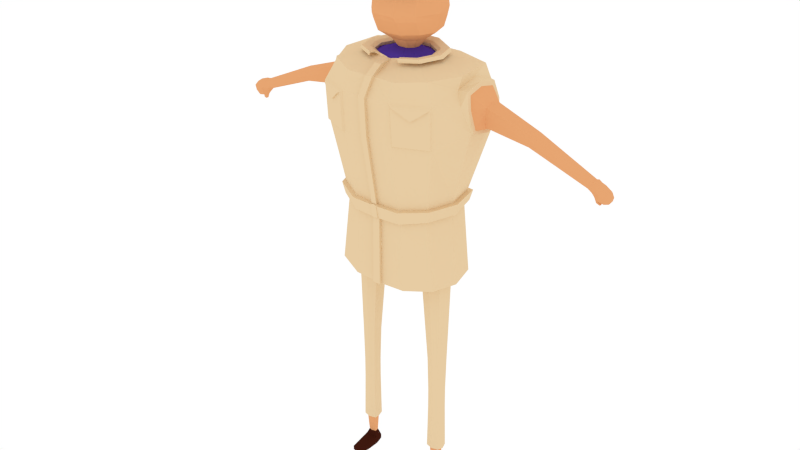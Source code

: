# Source: HumanAnimated.blend  (saved by Blender 2.76.0; exported with 4.5.12 LTS)
import bpy
from mathutils import Matrix  # noqa: F401  (used for matrix-valued properties, if any)

bpy.ops.wm.read_factory_settings(use_empty=True)
scene = bpy.context.scene
scene.name = 'Scene'

# ---- collections
col_collection_1 = bpy.data.collections.new('Collection 1'); scene.collection.children.link(col_collection_1)

# ---- materials (node trees are filled in below, after node groups)
mat_material = bpy.data.materials.new('Material')
mat_material.alpha_threshold = 0.0
mat_material.roughness = 0.5
mat_material_001 = bpy.data.materials.new('Material.001')
mat_material_001.alpha_threshold = 0.0
mat_material_001.roughness = 0.5
mat_material_002 = bpy.data.materials.new('Material.002')
mat_material_002.alpha_threshold = 0.0
mat_material_002.roughness = 0.5
mat_material_003 = bpy.data.materials.new('Material.003')
mat_material_003.alpha_threshold = 0.0
mat_material_003.roughness = 0.5
mat_material_004 = bpy.data.materials.new('Material.004')
mat_material_004.alpha_threshold = 0.0
mat_material_004.roughness = 0.5

# ---- material node trees
mat_material.use_nodes = True; mat_material.node_tree.nodes.clear()
_N = mat_material.node_tree.nodes; _L = mat_material.node_tree.links
n0 = _N.new('ShaderNodeOutputMaterial'); n0.name = 'Material Output'; n0.location = (300, 300)
n1 = _N.new('ShaderNodeBsdfDiffuse'); n1.name = 'Diffuse BSDF'; n1.location = (10, 300)
n1.inputs[0].default_value = (0.8, 0.3805, 0.1682, 1.0)
_L.new(n1.outputs[0], n0.inputs[0])
n0.is_active_output = True
mat_material_001.use_nodes = True; mat_material_001.node_tree.nodes.clear()
_N = mat_material_001.node_tree.nodes; _L = mat_material_001.node_tree.links
n0 = _N.new('ShaderNodeOutputMaterial'); n0.name = 'Material Output'; n0.location = (300, 300)
n1 = _N.new('ShaderNodeBsdfDiffuse'); n1.name = 'Diffuse BSDF'; n1.location = (10, 300)
n1.inputs[0].default_value = (0.7991, 0.6038, 0.3663, 1.0)
_L.new(n1.outputs[0], n0.inputs[0])
n0.is_active_output = True
mat_material_002.use_nodes = True; mat_material_002.node_tree.nodes.clear()
_N = mat_material_002.node_tree.nodes; _L = mat_material_002.node_tree.links
n0 = _N.new('ShaderNodeOutputMaterial'); n0.name = 'Material Output'; n0.location = (300, 300)
n1 = _N.new('ShaderNodeBsdfDiffuse'); n1.name = 'Diffuse BSDF'; n1.location = (10, 300)
n1.inputs[0].default_value = (0.04955, 0.01045, 0.005394, 1.0)
_L.new(n1.outputs[0], n0.inputs[0])
n0.is_active_output = True
mat_material_003.use_nodes = True; mat_material_003.node_tree.nodes.clear()
_N = mat_material_003.node_tree.nodes; _L = mat_material_003.node_tree.links
n0 = _N.new('ShaderNodeOutputMaterial'); n0.name = 'Material Output'; n0.location = (300, 300)
n1 = _N.new('ShaderNodeBsdfDiffuse'); n1.name = 'Diffuse BSDF'; n1.location = (10, 300)
n1.inputs[0].default_value = (0.2883, 0.1149, 0.03776, 1.0)
_L.new(n1.outputs[0], n0.inputs[0])
n0.is_active_output = True
mat_material_004.use_nodes = True; mat_material_004.node_tree.nodes.clear()
_N = mat_material_004.node_tree.nodes; _L = mat_material_004.node_tree.links
n0 = _N.new('ShaderNodeOutputMaterial'); n0.name = 'Material Output'; n0.location = (300, 300)
n1 = _N.new('ShaderNodeBsdfDiffuse'); n1.name = 'Diffuse BSDF'; n1.location = (10, 300)
n1.inputs[0].default_value = (0.08305, 0.04312, 0.3672, 1.0)
_L.new(n1.outputs[0], n0.inputs[0])
n0.is_active_output = True

# ---- world
world_world = bpy.data.worlds.new('World'); scene.world = world_world
world_world.color = (1.0, 1.0, 1.0)
world_world.use_sun_shadow = False
world_world.sun_shadow_jitter_overblur = 0.0
world_world.cycles.sampling_method = 'NONE'
world_world.cycles.sample_map_resolution = 256

# ---- meshes
me_cylinder_001 = bpy.data.meshes.new('Cylinder.001')
me_cylinder_001.from_pydata([(0.6536, -0.04643, -3.616), (0.5482, -0.4166, -3.611), (0.3438, -0.4982, -3.562), (0.2977, 0.3808, -3.562), (0.5482, 0.2489, -3.611), (0.1945, -0.218, -5.327), (0.2167, -0.1036, -5.323), (0.09653, -0.2616, -5.327), (0.1811, 0.006038, -5.323), (0.09471, 0.1115, -5.323), (0.2821, -0.3421, -5.564), (0.3575, -0.1103, -5.564), (0.1113, -0.4181, -5.565), (0.3458, -0.06473, -5.292), (0.1459, 0.1846, -5.286), (0.2881, 0.1129, -5.292), (0.2881, -0.2423, -5.292), (0.1421, -0.3005, -5.321), (0.2952, -0.3784, -5.673), (0.3798, -0.1106, -5.704), (0.1453, -0.4619, -5.669), (0.2966, -0.4132, -5.769), (0.3966, -0.1111, -5.767), (0.1553, -0.4739, -5.776), (0.2915, 0.1387, -5.767), (0.1281, 0.3, -5.768), (0.3671, -0.1112, -6.108), (0.2775, 0.1017, -6.108), (0.1255, 0.2402, -6.113), (0.2714, 0.08368, -6.149), (0.1318, 0.2108, -6.153), (0.9489, 0.04257, -4.659), (0.8868, -0.4563, -4.643), (0.8129, -0.4666, -5.082), (0.7747, 0.0502, -5.086), (0.3164, -0.6695, -4.558), (0.311, -0.6998, -5.049), (0.3164, 0.5538, -4.509), (0.311, 0.5844, -4.988), (0.7014, 0.3702, -4.502), (0.7152, 0.3917, -4.987), (0.736, -0.4704, -5.233), (0.7833, -0.005679, -5.221), (0.3181, -0.5897, -5.243), (0.6072, 0.3349, -5.211), (0.3181, 0.4931, -5.182), (0.3511, -0.06488, -5.306), (0.1389, 0.1998, -5.3), (0.2899, 0.1237, -5.306), (0.1349, -0.3152, -5.337), (0.2899, -0.2535, -5.306), (0.1502, 0.202, -5.565), (0.2912, 0.06468, -5.564), (0.1262, 0.2551, -6.027), (0.2815, 0.1122, -6.012), (0.3345, 0.1366, -6.001), (0.3294, 0.1233, -6.123), (0.1364, 0.2992, -6.129), (0.1372, 0.3181, -6.02), (0.7518, -0.03479, -2.791), (0.6482, -0.3984, -2.785), (0.3801, -0.4786, -2.738), (0.3349, 0.3849, -2.738), (0.6482, 0.2553, -2.785), (0.6244, -0.04546, -2.717), (0.5772, -0.1718, -2.715), (0.3688, -0.1724, -2.714), (0.3346, 0.05021, -2.714), (0.4627, 0.08404, -2.714), (0.5863, 0.05272, -2.715), (0.3305, -0.0477, -2.715), (0.6025, -0.04416, -1.705), (0.5708, -0.1292, -1.703), (0.4306, -0.1296, -1.703), (0.4076, 0.02019, -1.703), (0.4937, 0.04295, -1.703), (0.5769, 0.02188, -1.703), (0.4048, -0.04567, -1.704), (0.5935, -0.04444, -1.27), (0.5651, -0.1205, -1.268), (0.4396, -0.1209, -1.268), (0.419, 0.01316, -1.268), (0.4961, 0.03353, -1.268), (0.5706, 0.01467, -1.268), (0.4166, -0.04578, -1.269), (0.5708, -0.04391, -0.4422), (0.5499, -0.09981, -0.4411), (0.4577, -0.1001, -0.441), (0.4426, -0.0016, -0.441), (0.4992, 0.01336, -0.4406), (0.5539, -0.0004906, -0.4411), (0.4408, -0.0449, -0.4413), (0.4177, -0.04634, -1.018), (0.4407, -0.1214, -1.018), (0.5717, 0.01412, -1.018), (0.4972, 0.03298, -1.017), (0.5662, -0.1211, -1.018), (0.4201, 0.01261, -1.018), (0.5946, -0.04499, -1.02), (0.5868, -0.0603, -0.08764), (0.5613, -0.1288, -0.08628), (0.4484, -0.1291, -0.0861), (0.4172, -0.008563, -0.1235), (0.4992, 0.009869, -0.123), (0.5787, -0.006954, -0.1237), (0.4276, -0.06151, -0.08651), (0.5873, -0.06053, -0.03187), (0.5617, -0.129, -0.03051), (0.4488, -0.1293, -0.03033), (0.4178, -0.008833, -0.02901), (0.4997, 0.009641, -0.02978), (0.5793, -0.007224, -0.02922), (0.4281, -0.06174, -0.03074), (0.4189, 0.1448, -0.09296), (0.4984, 0.1632, -0.1001), (0.5756, 0.1464, -0.09317), (0.4194, 0.1445, -0.02759), (0.4989, 0.163, -0.03143), (0.5761, 0.1461, -0.0278), (0.4341, 0.2729, -0.08627), (0.4979, 0.2898, -0.0967), (0.5596, 0.2741, -0.08644), (0.4345, 0.2727, -0.0339), (0.4983, 0.2896, -0.03352), (0.56, 0.2739, -0.03407), (0.9355, -0.2295, -4.599), (0.7595, -0.2543, -5.159), (0.8013, -0.5251, -4.888), (0.858, 0.1104, -4.941), (1.021, -0.1059, -4.698), (1.021, -0.32, -4.694), (1.026, -0.3298, -4.907), (1.027, -0.1042, -4.911), (1.019, -0.2204, -4.675), (1.016, -0.2234, -4.95), (1.017, -0.3493, -4.819), (1.012, -0.09511, -4.831), (1.532, -0.1331, -4.611), (1.533, -0.2952, -4.608), (1.558, -0.3026, -4.727), (1.559, -0.1318, -4.729), (1.53, -0.2198, -4.594), (1.554, -0.222, -4.763), (1.547, -0.3173, -4.663), (1.544, -0.1249, -4.67), (2.216, -0.1626, -4.354), (2.218, -0.2719, -4.342), (2.252, -0.2771, -4.421), (2.256, -0.1702, -4.423), (2.214, -0.2187, -4.333), (2.255, -0.2202, -4.446), (2.236, -0.2875, -4.378), (2.233, -0.163, -4.385), (2.256, -0.1968, -4.297), (2.241, -0.2539, -4.312), (2.278, -0.2694, -4.434), (2.307, -0.1627, -4.405), (2.234, -0.2168, -4.293), (2.289, -0.2271, -4.45), (2.252, -0.2684, -4.364), (2.282, -0.16, -4.35), (2.315, -0.181, -4.241), (2.313, -0.2485, -4.235), (2.377, -0.2423, -4.387), (2.38, -0.167, -4.378), (2.29, -0.2204, -4.199), (2.382, -0.2215, -4.418), (2.35, -0.2522, -4.317), (2.349, -0.159, -4.314), (2.262, -0.2182, -4.261), (2.33, -0.2231, -4.182), (2.342, -0.2429, -4.209), (2.338, -0.2045, -4.203), (2.348, -0.2209, -4.197), (2.391, -0.1862, -4.225), (2.391, -0.2465, -4.216), (2.446, -0.2475, -4.346), (2.449, -0.1694, -4.339), (2.451, -0.2213, -4.372), (2.423, -0.2621, -4.286), (2.423, -0.1626, -4.283), (2.437, -0.2051, -4.233), (2.44, -0.2334, -4.239), (2.467, -0.2447, -4.303), (2.468, -0.1949, -4.3), (2.47, -0.2208, -4.317), (2.456, -0.252, -4.273), (2.456, -0.1915, -4.272), (2.465, -0.224, -4.271), (0.9593, -0.2262, -4.63), (0.9684, -0.003924, -4.68), (0.8555, -0.4397, -5.023), (0.8886, -0.4774, -4.861), (0.9184, 0.01638, -4.893), (0.8939, -0.002364, -5.045), (0.862, -0.2334, -5.073), (0.935, -0.4193, -4.66), (0.9676, -0.2264, -4.597), (0.8435, -0.4818, -5.067), (0.9186, 0.06357, -4.911), (0.8513, -0.2351, -5.126), (0.9385, -0.4574, -4.632), (0.9784, 0.03929, -4.656), (0.8831, -0.5269, -4.873), (0.8893, 0.04115, -5.092), (0.1524, 0.2697, -5.711), (0.2933, 0.1324, -5.711), (0.7586, -0.2484, -5.227), (0.1275, -0.1143, -5.365), (0.04652, -0.2186, -5.366), (0.1045, -0.1928, -5.366), (0.1053, -0.05381, -5.365), (0.05682, -0.009517, -5.365), (0.07795, -0.2775, -5.461), (0.1731, -0.01906, -5.46), (0.2084, -0.113, -5.46), (0.1692, -0.2369, -5.461), (0.09751, 0.05334, -5.461), (0.4555, -0.01992, -0.1985), (0.4582, -0.05115, -0.187), (0.552, -0.05043, -0.1877), (0.5438, -0.01904, -0.1987), (0.5004, -0.009087, -0.1983), (0.5369, -0.09078, -0.1869), (0.4704, -0.09097, -0.1868), (0.2856, -0.3924, -5.971), (0.1472, -0.4656, -5.947), (0.3095, -0.3924, -6.14), (0.4106, -0.1097, -6.121), (0.1549, -0.491, -6.121), (0.1634, -0.508, -5.94), (0.3002, -0.3711, -6.221), (0.3987, -0.1074, -6.202), (0.1593, -0.4562, -6.202), (0.3044, 0.1166, -6.177), (0.1461, 0.2522, -6.171), (0.2075, -0.2902, -6.478), (0.242, -0.1107, -6.478), (0.08599, -0.338, -6.478), (0.1805, 0.03523, -6.478), (0.07631, 0.1302, -6.481), (0.1792, -0.1113, -6.511), (0.1616, -0.2029, -6.511), (0.09964, -0.2273, -6.511), (0.1479, -0.03684, -6.511), (0.0947, 0.01159, -6.513), (0.05903, -0.123, -6.533), (0.0612, -0.1117, -6.533), (0.05137, -0.126, -6.533), (0.05733, -0.1025, -6.533), (0.05076, -0.09647, -6.533), (0.3189, -0.4258, -5.966), (0.2515, 0.09834, -6.342), (0.3388, -0.109, -6.342), (0.1173, -0.4318, -6.342), (0.2648, -0.3575, -6.352), (0.1044, 0.2276, -6.326), (0.3625, -0.1083, -6.299), (0.2787, -0.3561, -6.314), (0.1268, 0.2286, -6.277), (0.2746, 0.1005, -6.287), (0.1394, -0.4333, -6.3), (0.3397, 0.598, -4.965), (0.3446, 0.57, -4.527), (0.6976, 0.4018, -4.52), (0.7102, 0.4214, -4.965), (0.5322, 0.5171, -4.821), (0.3767, 0.5984, -4.943), (0.6922, 0.4479, -4.943), (0.5223, 0.5026, -4.822), (0.5741, 0.2695, -3.762), (0.3009, 0.4101, -3.723), (0.6866, -0.03136, -3.77), (0.05728, 0.4307, -3.729), (0.0431, 0.4, -3.562), (0.3397, -0.5235, -3.709), (0.5857, -0.4229, -3.757), (0.7031, -0.05177, -3.624), (0.5859, -0.4632, -3.618), (0.3587, -0.554, -3.564), (0.04182, 0.4445, -3.564), (0.3074, 0.4232, -3.564), (0.5859, 0.2766, -3.618), (0.6147, 0.2994, -3.757), (0.311, 0.4557, -3.714), (0.6275, -0.4702, -3.752), (0.7397, -0.03502, -3.767), (0.04021, 0.4786, -3.721), (0.3542, -0.5821, -3.699), (0.03713, 0.4849, -3.71), (0.03833, 0.4595, -3.572), (0.03508, 0.5833, -4.552), (0.02356, 0.1998, -5.3), (0.03903, 0.6148, -4.988), (0.04239, 0.4931, -5.182), (0.03054, 0.433, -3.73), (0.04649, 0.405, -2.738), (0.0416, 0.6507, -4.997), (0.04496, 0.5289, -5.191), (0.04567, 0.4358, -3.571), (0.03765, 0.6192, -4.562), (0.04118, 0.3815, -5.29), (0.03311, 0.4688, -3.739), (0.04906, 0.4409, -2.747), (0.05328, 0.1846, -5.286), (0.1492, 0.2006, -5.305), (0.1349, 0.1853, -5.322), (0.1314, -0.328, -5.361), (0.1311, -0.2997, -5.357), (0.2963, 0.1392, -5.328), (0.2771, 0.1137, -5.328), (0.3615, -0.06156, -5.328), (0.3348, -0.06393, -5.328), (0.2771, -0.2415, -5.328), (0.2963, -0.2623, -5.328), (0.04228, 0.1921, -5.305), (0.02426, 0.1996, -5.301), (0.167, 0.2351, -5.329), (0.1591, 0.2181, -5.345), (0.16, -0.3368, -5.371), (0.155, -0.3204, -5.384), (0.332, 0.1506, -5.336), (0.317, 0.1386, -5.352), (0.4001, -0.05882, -5.336), (0.3811, -0.05865, -5.352), (0.317, -0.2559, -5.352), (0.332, -0.2682, -5.336), (0.1829, 0.2868, -5.339), (0.181, 0.2957, -5.353), (0.1491, -0.3795, -5.38), (0.1757, -0.3975, -5.403), (0.3528, 0.1974, -5.339), (0.3842, 0.1932, -5.361), (0.4333, -0.05047, -5.339), (0.4667, -0.06059, -5.361), (0.3842, -0.3144, -5.361), (0.3528, -0.2983, -5.339), (0.1903, 0.2958, -5.309), (0.1916, 0.2984, -5.316), (0.1934, -0.3839, -5.366), (0.2014, -0.3997, -5.367), (0.397, 0.1929, -5.319), (0.4099, 0.1911, -5.325), (0.4776, -0.05492, -5.325), (0.4924, -0.06272, -5.325), (0.4099, -0.3166, -5.325), (0.397, -0.3028, -5.325), (0.2735, 0.1167, -6.296), (0.2572, 0.1115, -6.343), (0.138, -0.4536, -6.299), (0.1145, -0.4521, -6.344), (0.2713, -0.373, -6.355), (0.1117, 0.241, -6.328), (0.35, -0.1089, -6.343), (0.3751, -0.1082, -6.298), (0.2861, -0.3716, -6.314), (0.1247, 0.25, -6.274), (0.181, 0.1794, -6.335), (0.1941, 0.1898, -6.279), (0.6049, -0.04607, -0.4478), (0.5737, -0.1297, -0.4461), (0.4357, -0.1301, -0.4459), (0.4131, 0.01725, -0.4459), (0.4979, 0.03964, -0.4454), (0.5797, 0.01891, -0.4461), (0.4104, -0.04755, -0.4464), (1.875, -0.2835, -4.475), (1.872, -0.2192, -4.463), (1.889, -0.144, -4.527), (1.908, -0.151, -4.576), (1.905, -0.2899, -4.574), (1.891, -0.3024, -4.521), (1.874, -0.1478, -4.483), (1.905, -0.2211, -4.604), (1.276, -0.1195, -4.654), (1.278, -0.11, -4.75), (1.285, -0.2227, -4.856), (1.292, -0.3162, -4.817), (1.277, -0.3076, -4.651), (1.274, -0.2201, -4.634), (1.293, -0.118, -4.82), (1.282, -0.3333, -4.741), (-0.6536, -0.04643, -3.616), (-0.5482, -0.4166, -3.611), (-0.3438, -0.4982, -3.562), (-0.2977, 0.3808, -3.562), (-0.5482, 0.2489, -3.611), (8.612e-07, 0.4047, -3.562), (9.294e-07, -0.4982, -3.562), (-0.1945, -0.218, -5.327), (-0.2167, -0.1036, -5.323), (-0.09653, -0.2616, -5.327), (1.353e-06, -0.2616, -5.327), (-0.1811, 0.006038, -5.323), (-0.09471, 0.1115, -5.323), (1.324e-06, 0.1115, -5.323), (-0.2821, -0.3421, -5.564), (-0.3575, -0.1103, -5.564), (-0.1113, -0.4181, -5.565), (1.425e-06, -0.4181, -5.565), (-0.3458, -0.06473, -5.292), (1.309e-06, 0.1846, -5.286), (-0.1459, 0.1846, -5.286), (-0.2881, 0.1129, -5.292), (-0.2881, -0.2423, -5.292), (-0.1421, -0.3005, -5.321), (1.355e-06, -0.3005, -5.321), (-0.2952, -0.3784, -5.673), (-0.3798, -0.1106, -5.704), (-0.1453, -0.4619, -5.669), (1.454e-06, -0.4619, -5.669), (-0.2966, -0.4132, -5.769), (-0.3966, -0.1111, -5.767), (-0.1553, -0.4739, -5.776), (1.481e-06, -0.4941, -5.768), (-0.2915, 0.1387, -5.767), (-0.1281, 0.3, -5.768), (1.421e-06, 0.3, -5.768), (-0.3671, -0.1112, -6.108), (-0.2775, 0.1017, -6.108), (-0.1255, 0.2402, -6.113), (1.51e-06, 0.2611, -6.109), (-0.2713, 0.08368, -6.149), (-0.1318, 0.2108, -6.153), (1.522e-06, 0.23, -6.149), (-0.9489, 0.04257, -4.659), (-0.8868, -0.4563, -4.643), (-0.8129, -0.4666, -5.082), (-0.7747, 0.0502, -5.086), (-0.3164, -0.6695, -4.558), (-0.311, -0.6998, -5.049), (1.317e-06, -0.6998, -5.049), (-0.3164, 0.5538, -4.509), (-0.311, 0.5844, -4.988), (-0.7014, 0.3702, -4.502), (-0.7152, 0.3917, -4.987), (1.192e-06, -0.6695, -4.558), (-0.736, -0.4704, -5.233), (-0.7833, -0.005679, -5.221), (-0.3181, -0.5897, -5.243), (1.357e-06, -0.5897, -5.243), (-0.6072, 0.3349, -5.211), (-0.3181, 0.4931, -5.182), (-0.3511, -0.06488, -5.306), (-0.1389, 0.1998, -5.3), (-0.2899, 0.1237, -5.306), (-0.1349, -0.3152, -5.337), (1.36e-06, -0.3152, -5.337), (1.312e-06, 0.1998, -5.3), (-0.2899, -0.2535, -5.306), (1.377e-06, 0.2148, -5.565), (-0.1502, 0.202, -5.565), (-0.2912, 0.06468, -5.564), (-0.1262, 0.2551, -6.027), (-0.2815, 0.1122, -6.012), (1.49e-06, 0.2696, -6.034), (-0.3345, 0.1366, -6.001), (-0.3294, 0.1233, -6.123), (-0.1364, 0.2992, -6.129), (1.508e-06, 0.3257, -6.124), (1.484e-06, 0.3366, -6.029), (-0.1372, 0.3181, -6.02), (-0.7518, -0.03479, -2.791), (-0.6482, -0.3984, -2.785), (-0.3801, -0.4786, -2.738), (6.545e-07, 0.4083, -2.738), (-0.3349, 0.3849, -2.738), (-0.6482, 0.2553, -2.785), (7.215e-07, -0.4786, -2.738), (-0.6244, -0.04546, -2.717), (-0.5772, -0.1718, -2.715), (-0.3688, -0.1724, -2.714), (-0.3346, 0.05021, -2.714), (-0.4627, 0.08404, -2.714), (-0.5863, 0.05272, -2.715), (-0.3305, -0.0477, -2.715), (-0.6025, -0.04416, -1.705), (-0.5708, -0.1292, -1.703), (-0.4306, -0.1296, -1.703), (-0.4076, 0.02019, -1.703), (-0.4937, 0.04295, -1.703), (-0.5769, 0.02188, -1.703), (-0.4048, -0.04567, -1.704), (-0.5935, -0.04444, -1.27), (-0.5651, -0.1205, -1.268), (-0.4396, -0.1209, -1.268), (-0.419, 0.01316, -1.268), (-0.4961, 0.03353, -1.268), (-0.5706, 0.01467, -1.268), (-0.4166, -0.04578, -1.269), (-0.5708, -0.04391, -0.4422), (-0.5499, -0.09981, -0.4411), (-0.4577, -0.1001, -0.441), (-0.4426, -0.0016, -0.441), (-0.4992, 0.01336, -0.4406), (-0.5539, -0.0004907, -0.4411), (-0.4408, -0.0449, -0.4413), (-0.4177, -0.04634, -1.018), (-0.4407, -0.1214, -1.018), (-0.5717, 0.01412, -1.018), (-0.4972, 0.03298, -1.017), (-0.5662, -0.1211, -1.018), (-0.4201, 0.01261, -1.018), (-0.5946, -0.04499, -1.02), (-0.5868, -0.0603, -0.08764), (-0.5613, -0.1288, -0.08628), (-0.4484, -0.1291, -0.0861), (-0.4172, -0.008563, -0.1235), (-0.4992, 0.009869, -0.123), (-0.5787, -0.006954, -0.1237), (-0.4276, -0.06151, -0.08651), (-0.5873, -0.06053, -0.03187), (-0.5617, -0.129, -0.03051), (-0.4488, -0.1293, -0.03033), (-0.4178, -0.008833, -0.02901), (-0.4997, 0.009641, -0.02978), (-0.5793, -0.007225, -0.02922), (-0.4281, -0.06174, -0.03074), (-0.4189, 0.1448, -0.09296), (-0.4984, 0.1632, -0.1001), (-0.5756, 0.1464, -0.09317), (-0.4194, 0.1445, -0.02759), (-0.4989, 0.163, -0.03143), (-0.5761, 0.1461, -0.0278), (-0.4341, 0.2729, -0.08627), (-0.4979, 0.2898, -0.0967), (-0.5596, 0.2741, -0.08644), (-0.4345, 0.2727, -0.0339), (-0.4983, 0.2896, -0.03352), (-0.56, 0.2739, -0.03407), (6.828e-07, 0.03357, -2.738), (-0.9355, -0.2295, -4.599), (-0.7595, -0.2543, -5.159), (-0.8013, -0.5251, -4.888), (-0.858, 0.1104, -4.941), (-1.021, -0.1059, -4.698), (-1.021, -0.32, -4.694), (-1.026, -0.3298, -4.907), (-1.027, -0.1042, -4.911), (-1.019, -0.2204, -4.675), (-1.016, -0.2234, -4.95), (-1.017, -0.3493, -4.819), (-1.012, -0.09511, -4.831), (-1.532, -0.1331, -4.611), (-1.533, -0.2952, -4.608), (-1.558, -0.3026, -4.727), (-1.559, -0.1318, -4.729), (-1.53, -0.2198, -4.594), (-1.554, -0.222, -4.763), (-1.547, -0.3173, -4.663), (-1.544, -0.1249, -4.67), (-2.216, -0.1626, -4.354), (-2.218, -0.2719, -4.342), (-2.252, -0.2771, -4.421), (-2.256, -0.1702, -4.423), (-2.214, -0.2187, -4.333), (-2.255, -0.2202, -4.446), (-2.236, -0.2875, -4.378), (-2.233, -0.163, -4.385), (-2.256, -0.1968, -4.297), (-2.241, -0.2539, -4.312), (-2.278, -0.2694, -4.434), (-2.307, -0.1627, -4.405), (-2.234, -0.2168, -4.293), (-2.289, -0.2271, -4.45), (-2.252, -0.2684, -4.364), (-2.282, -0.16, -4.35), (-2.315, -0.181, -4.241), (-2.313, -0.2485, -4.235), (-2.377, -0.2423, -4.387), (-2.38, -0.167, -4.378), (-2.29, -0.2204, -4.199), (-2.382, -0.2215, -4.418), (-2.35, -0.2522, -4.317), (-2.349, -0.159, -4.314), (-2.262, -0.2182, -4.261), (-2.33, -0.2231, -4.182), (-2.342, -0.2429, -4.209), (-2.338, -0.2045, -4.203), (-2.348, -0.2209, -4.197), (-2.391, -0.1862, -4.225), (-2.391, -0.2465, -4.216), (-2.446, -0.2475, -4.346), (-2.449, -0.1694, -4.339), (-2.451, -0.2213, -4.372), (-2.423, -0.2621, -4.286), (-2.423, -0.1626, -4.283), (-2.437, -0.2051, -4.233), (-2.44, -0.2334, -4.239), (-2.467, -0.2447, -4.303), (-2.468, -0.1949, -4.3), (-2.47, -0.2208, -4.317), (-2.456, -0.252, -4.273), (-2.455, -0.1915, -4.272), (-2.465, -0.224, -4.271), (-0.9593, -0.2262, -4.63), (-0.9684, -0.003924, -4.68), (-0.8555, -0.4397, -5.023), (-0.8886, -0.4774, -4.861), (-0.9183, 0.01638, -4.893), (-0.8938, -0.002364, -5.045), (-0.862, -0.2334, -5.073), (-0.935, -0.4193, -4.66), (-0.9676, -0.2264, -4.597), (-0.8435, -0.4818, -5.067), (-0.9186, 0.06357, -4.911), (-0.8513, -0.2351, -5.126), (-0.9385, -0.4574, -4.632), (-0.9784, 0.03929, -4.656), (-0.8831, -0.5269, -4.873), (-0.8893, 0.04115, -5.092), (1.408e-06, 0.2825, -5.711), (-0.1524, 0.2697, -5.711), (-0.2933, 0.1324, -5.711), (-0.7586, -0.2484, -5.227), (-0.1275, -0.1143, -5.365), (-0.04651, -0.2186, -5.366), (1.36e-06, -0.2186, -5.366), (-0.1045, -0.1928, -5.366), (-0.1053, -0.05381, -5.365), (1.343e-06, -0.006046, -5.365), (-0.05682, -0.009517, -5.365), (-0.07795, -0.2775, -5.461), (-0.1731, -0.01906, -5.46), (1.363e-06, 0.05983, -5.461), (-0.2084, -0.113, -5.46), (1.388e-06, -0.2775, -5.461), (-0.1692, -0.2369, -5.461), (-0.0975, 0.05334, -5.461), (-0.4555, -0.01992, -0.1985), (-0.4582, -0.05115, -0.187), (-0.552, -0.05043, -0.1877), (-0.5438, -0.01904, -0.1987), (-0.5004, -0.009087, -0.1983), (-0.5369, -0.09078, -0.1869), (-0.4704, -0.09097, -0.1868), (-0.2856, -0.3924, -5.971), (1.517e-06, -0.4869, -5.913), (-0.1472, -0.4656, -5.947), (-0.3095, -0.3924, -6.14), (-0.4106, -0.1097, -6.121), (-0.1549, -0.491, -6.121), (1.57e-06, -0.5005, -6.121), (-0.1634, -0.508, -5.94), (-0.3002, -0.3711, -6.221), (-0.3987, -0.1074, -6.202), (-0.1593, -0.4562, -6.202), (1.588e-06, -0.4734, -6.202), (-0.3043, 0.1166, -6.177), (-0.1461, 0.2522, -6.171), (1.523e-06, 0.2738, -6.167), (-0.2075, -0.2902, -6.478), (-0.2419, -0.1107, -6.478), (-0.08598, -0.338, -6.478), (1.648e-06, -0.3492, -6.478), (-0.1805, 0.03523, -6.478), (-0.0763, 0.1302, -6.481), (1.611e-06, 0.1445, -6.478), (-0.1792, -0.1113, -6.511), (-0.1616, -0.2029, -6.511), (-0.09963, -0.2273, -6.511), (1.648e-06, -0.233, -6.511), (-0.1479, -0.03684, -6.511), (-0.09469, 0.01159, -6.513), (1.629e-06, 0.01891, -6.511), (1.645e-06, -0.1267, -6.533), (-0.05903, -0.123, -6.533), (-0.0612, -0.1117, -6.533), (-0.05137, -0.126, -6.533), (-0.05733, -0.1025, -6.533), (-0.05076, -0.09647, -6.533), (1.643e-06, -0.09557, -6.533), (-0.3189, -0.4258, -5.966), (1.518e-06, -0.5319, -5.902), (-0.2515, 0.09834, -6.342), (-0.3388, -0.109, -6.342), (-0.1173, -0.4318, -6.342), (1.621e-06, -0.4477, -6.342), (-0.2648, -0.3575, -6.352), (1.564e-06, 0.2478, -6.322), (-0.1044, 0.2276, -6.326), (-0.3625, -0.1083, -6.299), (1.611e-06, -0.4493, -6.3), (-0.2787, -0.3561, -6.314), (-0.1268, 0.2286, -6.277), (-0.2746, 0.1005, -6.287), (-0.1394, -0.4333, -6.3), (1.552e-06, 0.2488, -6.273), (-0.3397, 0.598, -4.965), (-0.3446, 0.57, -4.527), (-0.6976, 0.4018, -4.52), (-0.7102, 0.4214, -4.965), (-0.5322, 0.5171, -4.821), (-0.3767, 0.5984, -4.943), (-0.6922, 0.4479, -4.943), (-0.5223, 0.5026, -4.822), (-0.5741, 0.2695, -3.762), (-0.3009, 0.4101, -3.723), (9.011e-07, 0.4356, -3.731), (-0.6866, -0.03136, -3.77), (-0.05728, 0.4307, -3.729), (-0.0431, 0.4, -3.562), (9.63e-07, -0.5202, -3.69), (-0.3397, -0.5235, -3.709), (-0.5857, -0.4229, -3.757), (-0.7031, -0.05177, -3.624), (-0.5859, -0.4632, -3.618), (-0.3587, -0.554, -3.564), (-0.04181, 0.4445, -3.564), (-0.3074, 0.4232, -3.564), (-0.5859, 0.2766, -3.618), (9.341e-07, -0.554, -3.564), (-0.6147, 0.2994, -3.757), (-0.311, 0.4557, -3.714), (-0.6275, -0.4702, -3.752), (9.643e-07, -0.5784, -3.677), (8.583e-07, 0.4497, -3.564), (8.995e-07, 0.484, -3.739), (-0.7397, -0.03502, -3.767), (-0.0402, 0.4786, -3.721), (-0.3542, -0.5821, -3.699), (8.593e-07, 0.4634, -3.572), (8.923e-07, 0.489, -3.712), (-0.03713, 0.4849, -3.71), (-0.03833, 0.4595, -3.572), (-0.03508, 0.5833, -4.552), (-0.02356, 0.1998, -5.3), (-0.03903, 0.6148, -4.988), (-0.04239, 0.4931, -5.182), (-0.03054, 0.433, -3.73), (-0.04649, 0.405, -2.738), (9.007e-07, 0.4714, -3.74), (1.096e-06, 0.6228, -4.567), (-0.0416, 0.6507, -4.997), (1.202e-06, 0.6551, -4.997), (1.26e-06, 0.5289, -5.191), (-0.04496, 0.5289, -5.191), (1.295e-06, 0.3815, -5.29), (6.541e-07, 0.4442, -2.747), (8.608e-07, 0.4406, -3.571), (-0.04567, 0.4358, -3.571), (-0.03764, 0.6192, -4.562), (-0.04118, 0.3815, -5.29), (-0.0331, 0.4688, -3.739), (-0.04906, 0.4409, -2.747), (-0.05328, 0.1846, -5.286), (1.364e-06, -0.2997, -5.357), (1.367e-06, -0.328, -5.361), (-0.1492, 0.2006, -5.305), (-0.1349, 0.1853, -5.322), (-0.1314, -0.328, -5.361), (-0.1311, -0.2997, -5.357), (-0.2963, 0.1392, -5.328), (-0.2771, 0.1137, -5.328), (-0.3615, -0.06156, -5.328), (-0.3348, -0.06393, -5.328), (-0.2771, -0.2415, -5.328), (-0.2963, -0.2623, -5.328), (-0.04227, 0.1921, -5.305), (-0.02426, 0.1996, -5.301), (1.372e-06, -0.3204, -5.384), (1.37e-06, -0.3368, -5.371), (-0.167, 0.2351, -5.329), (-0.1591, 0.2181, -5.345), (-0.16, -0.3368, -5.371), (-0.155, -0.3204, -5.384), (-0.332, 0.1506, -5.336), (-0.317, 0.1386, -5.352), (-0.4, -0.05882, -5.336), (-0.3811, -0.05865, -5.352), (-0.317, -0.2559, -5.352), (-0.332, -0.2682, -5.336), (1.383e-06, -0.3975, -5.403), (1.376e-06, -0.3795, -5.38), (-0.1829, 0.2868, -5.339), (-0.181, 0.2957, -5.353), (-0.1491, -0.3795, -5.38), (-0.1757, -0.3975, -5.403), (-0.3528, 0.1974, -5.339), (-0.3842, 0.1932, -5.361), (-0.4333, -0.05047, -5.339), (-0.4667, -0.06059, -5.361), (-0.3842, -0.3144, -5.361), (-0.3528, -0.2983, -5.339), (1.374e-06, -0.3997, -5.367), (1.372e-06, -0.3839, -5.366), (-0.1903, 0.2958, -5.309), (-0.1916, 0.2984, -5.316), (-0.1934, -0.3839, -5.366), (-0.2014, -0.3997, -5.367), (-0.397, 0.1929, -5.319), (-0.4099, 0.1911, -5.325), (-0.4776, -0.05492, -5.325), (-0.4924, -0.06272, -5.325), (-0.4099, -0.3166, -5.325), (-0.397, -0.3028, -5.325), (-0.2735, 0.1167, -6.296), (-0.2572, 0.1115, -6.343), (-0.138, -0.4536, -6.299), (-0.1145, -0.4521, -6.344), (1.549e-06, 0.2714, -6.27), (1.562e-06, 0.2703, -6.323), (-0.2713, -0.373, -6.355), (-0.1117, 0.241, -6.328), (-0.35, -0.1089, -6.343), (1.623e-06, -0.4689, -6.344), (-0.3751, -0.1082, -6.298), (1.612e-06, -0.4706, -6.299), (-0.2861, -0.3716, -6.314), (-0.1247, 0.25, -6.274), (-0.181, 0.1794, -6.335), (-0.1941, 0.1898, -6.279), (-0.6049, -0.04607, -0.4478), (-0.5737, -0.1297, -0.4461), (-0.4357, -0.1301, -0.4459), (-0.4131, 0.01725, -0.4459), (-0.4979, 0.03964, -0.4454), (-0.5797, 0.01891, -0.4461), (-0.4104, -0.04755, -0.4464), (-1.875, -0.2835, -4.475), (-1.872, -0.2192, -4.463), (-1.889, -0.144, -4.527), (-1.908, -0.151, -4.576), (-1.905, -0.2899, -4.574), (-1.891, -0.3024, -4.521), (-1.874, -0.1478, -4.483), (-1.905, -0.2211, -4.604), (-1.276, -0.1195, -4.654), (-1.278, -0.11, -4.75), (-1.285, -0.2227, -4.856), (-1.292, -0.3162, -4.817), (-1.277, -0.3076, -4.651), (-1.274, -0.2201, -4.634), (-1.293, -0.118, -4.82), (-1.282, -0.3333, -4.741)], [], [(2, 61, 468, 388), (272, 31, 39, 270), (14, 9, 395, 401, 304), (401, 448, 292, 304), (50, 314, 311, 46), (275, 35, 32, 276), (14, 306, 310, 15), (270, 39, 37, 271), (15, 8, 9, 14), (17, 7, 5, 16), (13, 6, 8, 15), (406, 392, 7, 17), (16, 5, 6, 13), (626, 399, 12, 213), (216, 10, 11, 215), (213, 12, 10, 216), (16, 313, 308, 17), (702, 436, 35, 275), (47, 305, 316, 292), (271, 37, 291, 295, 273), (15, 310, 312, 13), (276, 32, 125, 31, 272), (12, 20, 18, 10), (399, 410, 20, 12), (10, 18, 19, 11), (22, 26, 27, 54, 24), (410, 414, 23, 20), (18, 21, 22, 19), (20, 23, 21, 18), (27, 56, 55, 54), (54, 55, 58, 53), (28, 30, 424, 421), (27, 29, 30, 28), (26, 228, 234, 29), (226, 230, 251, 225), (637, 673, 230, 226), (30, 235, 650, 424), (225, 251, 228, 26), (29, 234, 235, 30), (195, 134, 131, 191), (32, 35, 36, 33, 127), (291, 37, 38, 293), (38, 45, 294, 293), (39, 31, 128, 34, 40), (40, 265, 264, 39), (35, 436, 431, 36), (40, 44, 45, 38), (431, 440, 43, 36), (36, 43, 41, 33), (34, 42, 44, 40), (41, 50, 46, 42, 207), (440, 447, 49, 43), (42, 46, 48, 44), (43, 49, 50, 41), (44, 48, 47, 45), (45, 47, 292, 294), (214, 52, 51, 217), (217, 51, 450, 624), (24, 54, 53, 25), (25, 53, 455, 417), (58, 57, 459, 460), (55, 56, 57, 58), (421, 459, 57, 28), (28, 57, 56, 27), (53, 58, 460, 455), (4, 63, 59, 0), (274, 296, 62, 3), (0, 59, 60, 1), (3, 62, 63, 4), (1, 60, 61, 2), (64, 71, 72, 65), (63, 69, 64, 59), (62, 68, 69, 63), (77, 84, 81, 74), (66, 73, 77, 70), (68, 75, 76, 69), (65, 72, 73, 66), (70, 77, 74, 67), (69, 76, 71, 64), (67, 74, 75, 68), (76, 83, 78, 71), (74, 81, 82, 75), (71, 78, 79, 72), (73, 80, 84, 77), (75, 82, 83, 76), (72, 79, 80, 73), (219, 105, 102, 218), (78, 98, 96, 79), (81, 97, 95, 82), (83, 94, 98, 78), (84, 92, 97, 81), (79, 96, 93, 80), (82, 95, 94, 83), (80, 93, 92, 84), (86, 360, 359, 85), (88, 362, 365, 91), (101, 108, 112, 105), (221, 104, 99, 220), (218, 102, 103, 222), (220, 99, 100, 223), (224, 101, 105, 219), (222, 103, 104, 221), (223, 100, 101, 224), (106, 111, 110, 109, 112, 108, 107), (103, 114, 115, 104), (100, 107, 108, 101), (105, 112, 109, 102), (104, 111, 106, 99), (110, 117, 116, 109), (99, 106, 107, 100), (115, 121, 124, 118), (116, 122, 119, 113), (104, 115, 118, 111), (111, 118, 117, 110), (109, 116, 113, 102), (102, 113, 114, 103), (120, 123, 124, 121), (119, 122, 123, 120), (117, 123, 122, 116), (113, 119, 120, 114), (118, 124, 123, 117), (114, 120, 121, 115), (530, 70, 67, 465), (60, 65, 66, 61), (59, 64, 65, 60), (468, 66, 70, 530), (193, 136, 132, 194), (191, 131, 135, 192), (189, 133, 129, 190), (196, 130, 133, 189), (190, 129, 136, 193), (192, 135, 130, 196), (194, 132, 134, 195), (374, 137, 144, 375), (376, 142, 139, 377), (378, 138, 141, 379), (375, 144, 140, 380), (377, 139, 143, 381), (379, 141, 137, 374), (380, 140, 142, 376), (381, 143, 138, 378), (366, 146, 149, 367), (368, 152, 148, 369), (370, 147, 151, 371), (367, 149, 145, 372), (369, 148, 150, 373), (371, 151, 146, 366), (372, 145, 152, 368), (373, 150, 147, 370), (145, 153, 160, 152), (150, 158, 155, 147), (146, 154, 157, 149), (152, 160, 156, 148), (147, 155, 159, 151), (149, 157, 153, 145), (148, 156, 158, 150), (151, 159, 154, 146), (169, 165, 161), (156, 164, 166, 158), (159, 167, 162, 154), (153, 161, 168, 160), (158, 166, 163, 155), (162, 165, 169), (160, 168, 164, 156), (155, 163, 167, 159), (157, 169, 161, 153), (154, 162, 169, 157), (161, 172, 171, 162), (165, 170, 172, 161), (162, 171, 170, 165), (172, 173, 171), (170, 173, 172), (171, 173, 170), (161, 174, 180, 168), (166, 178, 176, 163), (168, 180, 177, 164), (162, 175, 174, 161), (163, 176, 179, 167), (164, 177, 178, 166), (167, 179, 175, 162), (177, 184, 185, 178), (179, 186, 182, 175), (174, 181, 187, 180), (178, 185, 183, 176), (180, 187, 184, 177), (175, 182, 181, 174), (176, 183, 186, 179), (181, 188, 187), (185, 188, 183), (187, 188, 184), (182, 188, 181), (183, 188, 186), (184, 188, 185), (186, 188, 182), (194, 204, 199, 193), (34, 204, 200, 126), (192, 203, 198, 191), (190, 202, 197, 189), (33, 198, 203, 127), (32, 201, 197, 125), (31, 202, 199, 128), (128, 199, 204, 34), (191, 198, 200, 195), (127, 203, 201, 32), (195, 200, 204, 194), (196, 201, 203, 192), (126, 200, 198, 33), (193, 199, 202, 190), (189, 197, 201, 196), (125, 197, 202, 31), (34, 126, 207, 42), (41, 207, 126, 33), (215, 11, 52, 214), (52, 206, 205, 51), (51, 205, 611, 450), (11, 19, 206, 52), (25, 205, 206, 24), (417, 611, 205, 25), (24, 206, 19, 22), (6, 208, 211, 8), (9, 212, 620, 395), (8, 211, 212, 9), (7, 209, 210, 5), (5, 210, 208, 6), (392, 617, 209, 7), (208, 215, 214, 211), (212, 217, 624, 620), (211, 214, 217, 212), (209, 213, 216, 210), (210, 216, 215, 208), (617, 626, 213, 209), (86, 223, 224, 87), (89, 222, 221, 90), (87, 224, 219, 91), (85, 220, 223, 86), (88, 218, 222, 89), (90, 221, 220, 85), (91, 219, 218, 88), (26, 29, 27), (21, 225, 26, 22), (414, 637, 226, 23), (23, 226, 225, 21), (232, 234, 228), (673, 642, 229, 230), (251, 227, 228), (230, 229, 227, 251), (253, 237, 239, 252), (642, 647, 233, 229), (227, 231, 232, 228), (229, 233, 231, 227), (239, 244, 245, 240), (677, 654, 238, 254), (255, 236, 237, 253), (256, 240, 657, 679), (252, 239, 240, 256), (254, 238, 236, 255), (242, 246, 247, 241), (238, 243, 242, 236), (237, 241, 244, 239), (654, 661, 243, 238), (236, 242, 241, 237), (240, 245, 664, 657), (246, 248, 665, 671, 250, 249, 247), (245, 250, 671, 664), (244, 249, 250, 245), (243, 248, 246, 242), (241, 247, 249, 244), (661, 665, 248, 243), (261, 349, 355, 258), (253, 353, 351, 255), (260, 347, 358, 356, 259), (679, 801, 352, 256), (259, 356, 800, 687), (256, 352, 357, 348, 252), (232, 257, 260, 234), (647, 682, 261, 233), (231, 258, 257, 232), (235, 259, 687, 650), (234, 260, 259, 235), (233, 261, 258, 231), (263, 264, 265, 269, 262), (39, 264, 263, 37), (38, 262, 265, 40), (37, 263, 262, 38), (267, 266, 268), (269, 266, 267, 262), (265, 268, 266, 269), (262, 267, 268, 265), (272, 286, 285, 276), (388, 711, 279, 2), (270, 283, 286, 272), (275, 288, 715, 702), (271, 284, 283, 270), (0, 277, 282, 4), (273, 287, 284, 271), (281, 284, 287, 280), (282, 283, 284, 281), (277, 286, 283, 282), (280, 290, 721, 716), (711, 715, 288, 279), (278, 285, 286, 277), (279, 288, 285, 278), (698, 717, 287, 273, 295), (276, 285, 288, 275), (1, 278, 277, 0), (274, 280, 716, 387), (2, 279, 278, 1), (3, 281, 280, 274), (4, 282, 281, 3), (290, 289, 722, 721), (287, 289, 290, 280), (717, 722, 289, 287), (291, 300, 302, 295), (295, 302, 731, 698), (293, 297, 300, 291), (387, 739, 299, 274), (294, 298, 297, 293), (298, 301, 737, 735), (297, 298, 735, 734), (732, 300, 297, 734), (300, 732, 731, 302), (739, 738, 303, 299), (448, 737, 301, 292), (296, 303, 738, 465), (274, 299, 303, 296), (292, 301, 298, 294), (48, 309, 305, 47), (314, 326, 323, 311), (307, 319, 326, 314), (310, 322, 324, 312), (305, 317, 318, 306), (311, 323, 321, 309), (315, 316, 305, 306), (304, 315, 306, 14), (447, 747, 307, 49), (46, 311, 309, 48), (13, 312, 313, 16), (292, 316, 315, 304), (49, 307, 314, 50), (17, 308, 746, 406), (761, 773, 329, 319), (321, 331, 327, 317), (322, 332, 334, 324), (317, 327, 328, 318), (326, 336, 333, 323), (313, 325, 320, 308), (309, 321, 317, 305), (312, 324, 325, 313), (747, 761, 319, 307), (306, 318, 322, 310), (308, 320, 760, 746), (333, 343, 341, 331), (334, 344, 345, 335), (335, 345, 340, 330), (773, 785, 339, 329), (331, 341, 337, 327), (325, 335, 330, 320), (324, 334, 335, 325), (323, 333, 331, 321), (318, 328, 332, 322), (320, 330, 772, 760), (319, 329, 336, 326), (338, 337, 341, 342), (345, 346, 339, 340), (342, 341, 343, 344), (340, 339, 785, 784), (344, 343, 346, 345), (328, 338, 342, 332), (330, 340, 784, 772), (329, 339, 346, 336), (336, 346, 343, 333), (327, 337, 338, 328), (332, 342, 344, 334), (349, 350, 351, 355), (347, 348, 357, 358), (356, 352, 801, 800), (355, 351, 353, 354), (807, 805, 350, 349), (354, 353, 348, 347), (254, 350, 805, 677), (252, 348, 353, 253), (257, 354, 347, 260), (682, 807, 349, 261), (255, 351, 350, 254), (258, 355, 354, 257), (358, 357, 352, 356), (465, 67, 68, 62, 296), (61, 66, 468), (91, 365, 361, 87), (361, 365, 92, 93), (362, 363, 95, 97), (363, 364, 94, 95), (364, 359, 98, 94), (87, 361, 360, 86), (89, 363, 362, 88), (365, 362, 97, 92), (90, 364, 363, 89), (85, 359, 364, 90), (359, 360, 96, 98), (360, 361, 93, 96), (142, 373, 370, 139), (137, 372, 368, 144), (143, 371, 366, 138), (140, 369, 373, 142), (141, 367, 372, 137), (139, 370, 371, 143), (144, 368, 369, 140), (138, 366, 367, 141), (135, 381, 378, 130), (132, 380, 376, 134), (133, 379, 374, 129), (131, 377, 381, 135), (136, 375, 380, 132), (130, 378, 379, 133), (134, 376, 377, 131), (129, 374, 375, 136), (384, 388, 468, 464), (699, 696, 434, 425), (402, 745, 401, 395, 394), (401, 745, 726, 448), (449, 443, 754, 757), (703, 704, 426, 429), (402, 403, 753, 749), (696, 697, 432, 434), (403, 402, 394, 393), (405, 404, 389, 391), (400, 403, 393, 390), (406, 405, 391, 392), (404, 400, 390, 389), (626, 622, 398, 399), (627, 625, 397, 396), (622, 627, 396, 398), (404, 405, 751, 756), (702, 703, 429, 436), (444, 726, 759, 748), (697, 700, 729, 725, 432), (403, 400, 755, 753), (704, 699, 425, 531, 426), (398, 396, 407, 409), (399, 398, 409, 410), (396, 397, 408, 407), (412, 415, 454, 419, 418), (410, 409, 413, 414), (407, 408, 412, 411), (409, 407, 411, 413), (419, 454, 456, 457), (454, 453, 461, 456), (420, 421, 424, 423), (419, 420, 423, 422), (418, 422, 648, 640), (638, 636, 672, 643), (637, 638, 643, 673), (423, 424, 650, 649), (636, 418, 640, 672), (422, 423, 649, 648), (601, 597, 537, 540), (426, 533, 427, 430, 429), (725, 727, 433, 432), (433, 727, 728, 442), (434, 435, 428, 534, 425), (435, 434, 690, 691), (429, 430, 431, 436), (435, 433, 442, 441), (431, 430, 439, 440), (430, 427, 437, 439), (428, 435, 441, 438), (437, 614, 438, 443, 449), (440, 439, 446, 447), (438, 441, 445, 443), (439, 437, 449, 446), (441, 442, 444, 445), (442, 728, 726, 444), (623, 628, 451, 452), (628, 624, 450, 451), (415, 416, 453, 454), (416, 417, 455, 453), (461, 460, 459, 458), (456, 461, 458, 457), (421, 420, 458, 459), (420, 419, 457, 458), (453, 455, 460, 461), (386, 382, 462, 467), (701, 385, 466, 730), (382, 383, 463, 462), (385, 386, 467, 466), (383, 384, 464, 463), (469, 470, 477, 476), (467, 462, 469, 474), (466, 467, 474, 473), (482, 479, 486, 489), (471, 475, 482, 478), (473, 474, 481, 480), (470, 471, 478, 477), (475, 472, 479, 482), (474, 469, 476, 481), (472, 473, 480, 479), (481, 476, 483, 488), (479, 480, 487, 486), (476, 477, 484, 483), (478, 482, 489, 485), (480, 481, 488, 487), (477, 478, 485, 484), (630, 629, 507, 510), (483, 484, 501, 503), (486, 487, 500, 502), (488, 483, 503, 499), (489, 486, 502, 497), (484, 485, 498, 501), (487, 488, 499, 500), (485, 489, 497, 498), (491, 490, 812, 813), (493, 496, 818, 815), (506, 510, 517, 513), (632, 631, 504, 509), (629, 633, 508, 507), (631, 634, 505, 504), (635, 630, 510, 506), (633, 632, 509, 508), (634, 635, 506, 505), (511, 512, 513, 517, 514, 515, 516), (508, 509, 520, 519), (505, 506, 513, 512), (510, 507, 514, 517), (509, 504, 511, 516), (515, 514, 521, 522), (504, 505, 512, 511), (520, 523, 529, 526), (521, 518, 524, 527), (509, 516, 523, 520), (516, 515, 522, 523), (514, 507, 518, 521), (507, 508, 519, 518), (525, 526, 529, 528), (524, 525, 528, 527), (522, 521, 527, 528), (518, 519, 525, 524), (523, 522, 528, 529), (519, 520, 526, 525), (530, 465, 472, 475), (463, 464, 471, 470), (462, 463, 470, 469), (468, 530, 475, 471), (599, 600, 538, 542), (597, 598, 541, 537), (595, 596, 535, 539), (602, 595, 539, 536), (596, 599, 542, 535), (598, 602, 536, 541), (600, 601, 540, 538), (827, 828, 550, 543), (829, 830, 545, 548), (831, 832, 547, 544), (828, 833, 546, 550), (830, 834, 549, 545), (832, 827, 543, 547), (833, 829, 548, 546), (834, 831, 544, 549), (819, 820, 555, 552), (821, 822, 554, 558), (823, 824, 557, 553), (820, 825, 551, 555), (822, 826, 556, 554), (824, 819, 552, 557), (825, 821, 558, 551), (826, 823, 553, 556), (551, 558, 566, 559), (556, 553, 561, 564), (552, 555, 563, 560), (558, 554, 562, 566), (553, 557, 565, 561), (555, 551, 559, 563), (554, 556, 564, 562), (557, 552, 560, 565), (575, 567, 571), (562, 564, 572, 570), (565, 560, 568, 573), (559, 566, 574, 567), (564, 561, 569, 572), (568, 575, 571), (566, 562, 570, 574), (561, 565, 573, 569), (563, 559, 567, 575), (560, 563, 575, 568), (567, 568, 577, 578), (571, 567, 578, 576), (568, 571, 576, 577), (578, 577, 579), (576, 578, 579), (577, 576, 579), (567, 574, 586, 580), (572, 569, 582, 584), (574, 570, 583, 586), (568, 567, 580, 581), (569, 573, 585, 582), (570, 572, 584, 583), (573, 568, 581, 585), (583, 584, 591, 590), (585, 581, 588, 592), (580, 586, 593, 587), (584, 582, 589, 591), (586, 583, 590, 593), (581, 580, 587, 588), (582, 585, 592, 589), (587, 593, 594), (591, 589, 594), (593, 590, 594), (588, 587, 594), (589, 592, 594), (590, 591, 594), (592, 588, 594), (600, 599, 605, 610), (428, 532, 606, 610), (598, 597, 604, 609), (596, 595, 603, 608), (427, 533, 609, 604), (426, 531, 603, 607), (425, 534, 605, 608), (534, 428, 610, 605), (597, 601, 606, 604), (533, 426, 607, 609), (601, 600, 610, 606), (602, 598, 609, 607), (532, 427, 604, 606), (599, 596, 608, 605), (595, 602, 607, 603), (531, 425, 608, 603), (428, 438, 614, 532), (437, 427, 532, 614), (625, 623, 452, 397), (452, 451, 612, 613), (451, 450, 611, 612), (397, 452, 613, 408), (416, 415, 613, 612), (417, 416, 612, 611), (415, 412, 408, 613), (390, 393, 619, 615), (394, 395, 620, 621), (393, 394, 621, 619), (391, 389, 618, 616), (389, 390, 615, 618), (392, 391, 616, 617), (615, 619, 623, 625), (621, 620, 624, 628), (619, 621, 628, 623), (616, 618, 627, 622), (618, 615, 625, 627), (617, 616, 622, 626), (491, 492, 635, 634), (494, 495, 632, 633), (492, 496, 630, 635), (490, 491, 634, 631), (493, 494, 633, 629), (495, 490, 631, 632), (496, 493, 629, 630), (418, 419, 422), (411, 412, 418, 636), (414, 413, 638, 637), (413, 411, 636, 638), (645, 640, 648), (673, 643, 641, 642), (672, 640, 639), (643, 672, 639, 641), (675, 674, 655, 652), (642, 641, 646, 647), (639, 640, 645, 644), (641, 639, 644, 646), (655, 656, 663, 662), (677, 676, 653, 654), (678, 675, 652, 651), (680, 679, 657, 656), (674, 680, 656, 655), (676, 678, 651, 653), (659, 658, 667, 666), (653, 651, 659, 660), (652, 655, 662, 658), (654, 653, 660, 661), (651, 652, 658, 659), (656, 657, 664, 663), (666, 667, 669, 670, 671, 665, 668), (663, 664, 671, 670), (662, 663, 670, 669), (660, 659, 666, 668), (658, 662, 669, 667), (661, 660, 668, 665), (686, 683, 808, 798), (675, 678, 802, 804), (685, 684, 809, 811, 796), (679, 680, 803, 801), (684, 687, 800, 809), (680, 674, 797, 810, 803), (645, 648, 685, 681), (647, 646, 686, 682), (644, 645, 681, 683), (649, 650, 687, 684), (648, 649, 684, 685), (646, 644, 683, 686), (689, 688, 695, 691, 690), (434, 432, 689, 690), (433, 435, 691, 688), (432, 433, 688, 689), (693, 694, 692), (695, 688, 693, 692), (691, 695, 692, 694), (688, 691, 694, 693), (699, 704, 714, 718), (388, 384, 707, 711), (696, 699, 718, 712), (703, 702, 715, 720), (697, 696, 712, 713), (382, 386, 710, 705), (700, 697, 713, 719), (709, 708, 719, 713), (710, 709, 713, 712), (705, 710, 712, 718), (708, 716, 721, 724), (711, 707, 720, 715), (706, 705, 718, 714), (707, 706, 714, 720), (698, 729, 700, 719, 717), (704, 703, 720, 714), (383, 382, 705, 706), (701, 387, 716, 708), (384, 383, 706, 707), (385, 701, 708, 709), (386, 385, 709, 710), (724, 721, 722, 723), (719, 708, 724, 723), (717, 719, 723, 722), (725, 729, 743, 741), (729, 698, 731, 743), (727, 725, 741, 733), (387, 701, 740, 739), (728, 727, 733, 736), (736, 735, 737, 742), (733, 734, 735, 736), (732, 734, 733, 741), (741, 743, 731, 732), (739, 740, 744, 738), (448, 726, 742, 737), (730, 465, 738, 744), (701, 730, 744, 740), (726, 728, 736, 742), (445, 444, 748, 752), (757, 754, 768, 771), (750, 757, 771, 764), (753, 755, 769, 767), (748, 749, 763, 762), (754, 752, 766, 768), (758, 749, 748, 759), (745, 402, 749, 758), (447, 446, 750, 747), (443, 445, 752, 754), (400, 404, 756, 755), (726, 745, 758, 759), (446, 449, 757, 750), (405, 406, 746, 751), (761, 764, 776, 773), (766, 762, 774, 778), (767, 769, 781, 779), (762, 763, 775, 774), (771, 768, 780, 783), (756, 751, 765, 770), (752, 748, 762, 766), (755, 756, 770, 769), (747, 750, 764, 761), (749, 753, 767, 763), (751, 746, 760, 765), (780, 778, 790, 792), (781, 782, 794, 793), (782, 777, 789, 794), (773, 776, 788, 785), (778, 774, 786, 790), (770, 765, 777, 782), (769, 770, 782, 781), (768, 766, 778, 780), (763, 767, 779, 775), (765, 760, 772, 777), (764, 771, 783, 776), (787, 791, 790, 786), (794, 789, 788, 795), (791, 793, 792, 790), (789, 784, 785, 788), (793, 794, 795, 792), (775, 779, 791, 787), (777, 772, 784, 789), (776, 783, 795, 788), (783, 780, 792, 795), (774, 775, 787, 786), (779, 781, 793, 791), (798, 808, 802, 799), (796, 811, 810, 797), (809, 800, 801, 803), (808, 806, 804, 802), (807, 798, 799, 805), (806, 796, 797, 804), (676, 677, 805, 799), (674, 675, 804, 797), (681, 685, 796, 806), (682, 686, 798, 807), (678, 676, 799, 802), (683, 681, 806, 808), (811, 809, 803, 810), (465, 730, 466, 473, 472), (464, 468, 471), (496, 492, 814, 818), (814, 498, 497, 818), (815, 502, 500, 816), (816, 500, 499, 817), (817, 499, 503, 812), (492, 491, 813, 814), (494, 493, 815, 816), (818, 497, 502, 815), (495, 494, 816, 817), (490, 495, 817, 812), (812, 503, 501, 813), (813, 501, 498, 814), (548, 545, 823, 826), (543, 550, 821, 825), (549, 544, 819, 824), (546, 548, 826, 822), (547, 543, 825, 820), (545, 549, 824, 823), (550, 546, 822, 821), (544, 547, 820, 819), (541, 536, 831, 834), (538, 540, 829, 833), (539, 535, 827, 832), (537, 541, 834, 830), (542, 538, 833, 828), (536, 539, 832, 831), (540, 537, 830, 829), (535, 542, 828, 827)])
me_cylinder_001.polygons.foreach_set('material_index', [1, 1, 4, 1, 1, 1, 1, 1, 4, 4, 4, 4, 4, 0, 0, 0, 1, 1, 1, 1, 1, 1, 0, 0, 0, 0, 0, 0, 0, 2, 2, 0, 0, 1, 1, 1, 1, 1, 1, 0, 1, 1, 1, 1, 1, 1, 1, 1, 1, 1, 1, 1, 1, 1, 1, 1, 0, 0, 0, 0, 2, 2, 2, 2, 2, 1, 1, 1, 1, 1, 1, 1, 1, 1, 1, 1, 1, 1, 1, 1, 1, 1, 1, 1, 1, 1, 2, 1, 1, 1, 1, 1, 1, 1, 1, 1, 2, 2, 2, 2, 2, 2, 2, 2, 2, 2, 2, 2, 2, 2, 2, 2, 2, 2, 2, 2, 2, 2, 2, 2, 2, 2, 1, 1, 1, 1, 0, 0, 0, 0, 0, 0, 0, 0, 0, 0, 0, 0, 0, 0, 0, 0, 0, 0, 0, 0, 0, 0, 0, 0, 0, 0, 0, 0, 0, 0, 0, 0, 0, 0, 0, 0, 0, 0, 0, 0, 0, 0, 0, 0, 0, 0, 0, 0, 0, 0, 0, 0, 0, 0, 0, 0, 0, 0, 0, 0, 0, 0, 0, 0, 0, 0, 0, 0, 1, 1, 1, 1, 1, 1, 1, 1, 1, 1, 1, 1, 1, 1, 1, 1, 1, 1, 0, 0, 0, 0, 0, 0, 0, 4, 4, 4, 4, 4, 4, 0, 0, 0, 0, 0, 0, 0, 0, 0, 0, 0, 0, 0, 0, 0, 0, 0, 1, 1, 1, 1, 1, 1, 1, 1, 1, 1, 1, 1, 1, 1, 1, 1, 1, 1, 1, 1, 1, 1, 1, 1, 1, 1, 3, 3, 3, 3, 3, 3, 1, 1, 1, 1, 1, 1, 1, 1, 1, 1, 1, 1, 1, 1, 1, 1, 1, 1, 1, 1, 1, 1, 1, 1, 1, 1, 1, 1, 1, 1, 1, 1, 1, 1, 1, 1, 1, 1, 1, 1, 1, 1, 1, 1, 1, 1, 1, 1, 1, 1, 1, 1, 1, 1, 1, 1, 1, 1, 1, 1, 1, 1, 1, 1, 1, 1, 1, 1, 1, 1, 1, 1, 1, 1, 1, 1, 1, 1, 1, 1, 1, 1, 1, 1, 1, 1, 1, 1, 1, 1, 1, 1, 1, 1, 1, 1, 1, 1, 1, 3, 3, 3, 3, 3, 3, 3, 1, 3, 3, 3, 3, 3, 1, 1, 1, 1, 1, 1, 1, 1, 1, 1, 1, 1, 1, 1, 0, 0, 0, 0, 0, 0, 0, 0, 0, 0, 0, 0, 0, 0, 0, 0, 1, 1, 4, 1, 1, 1, 1, 1, 4, 4, 4, 4, 4, 0, 0, 0, 1, 1, 1, 1, 1, 1, 0, 0, 0, 0, 0, 0, 0, 2, 2, 0, 0, 1, 1, 1, 1, 1, 1, 0, 1, 1, 1, 1, 1, 1, 1, 1, 1, 1, 1, 1, 1, 1, 1, 1, 0, 0, 0, 0, 2, 2, 2, 2, 2, 1, 1, 1, 1, 1, 1, 1, 1, 1, 1, 1, 1, 1, 1, 1, 1, 1, 1, 1, 1, 1, 2, 1, 1, 1, 1, 1, 1, 1, 1, 1, 2, 2, 2, 2, 2, 2, 2, 2, 2, 2, 2, 2, 2, 2, 2, 2, 2, 2, 2, 2, 2, 2, 2, 2, 2, 2, 1, 1, 1, 1, 0, 0, 0, 0, 0, 0, 0, 0, 0, 0, 0, 0, 0, 0, 0, 0, 0, 0, 0, 0, 0, 0, 0, 0, 0, 0, 0, 0, 0, 0, 0, 0, 0, 0, 0, 0, 0, 0, 0, 0, 0, 0, 0, 0, 0, 0, 0, 0, 0, 0, 0, 0, 0, 0, 0, 0, 0, 0, 0, 0, 0, 0, 0, 0, 0, 0, 0, 0, 1, 1, 1, 1, 1, 1, 1, 1, 1, 1, 1, 1, 1, 1, 1, 1, 1, 1, 0, 0, 0, 0, 0, 0, 0, 4, 4, 4, 4, 4, 4, 0, 0, 0, 0, 0, 0, 0, 0, 0, 0, 0, 0, 0, 0, 0, 0, 0, 1, 1, 1, 1, 1, 1, 1, 1, 1, 1, 1, 1, 1, 1, 1, 1, 1, 1, 1, 1, 1, 1, 1, 1, 1, 1, 3, 3, 3, 3, 3, 3, 1, 1, 1, 1, 1, 1, 1, 1, 1, 1, 1, 1, 1, 1, 1, 1, 1, 1, 1, 1, 1, 1, 1, 1, 1, 1, 1, 1, 1, 1, 1, 1, 1, 1, 1, 1, 1, 1, 1, 1, 1, 1, 1, 1, 1, 1, 1, 1, 1, 1, 1, 1, 1, 1, 1, 1, 1, 1, 1, 1, 1, 1, 1, 1, 1, 1, 1, 1, 1, 1, 1, 1, 1, 1, 1, 1, 1, 1, 1, 1, 1, 1, 1, 1, 1, 1, 1, 1, 1, 1, 1, 1, 1, 1, 1, 1, 1, 1, 1, 3, 3, 3, 3, 3, 3, 3, 1, 3, 3, 3, 3, 3, 1, 1, 1, 1, 1, 1, 1, 1, 1, 1, 1, 1, 1, 1, 0, 0, 0, 0, 0, 0, 0, 0, 0, 0, 0, 0, 0, 0, 0, 0])
me_cylinder_001.materials.append(mat_material)
me_cylinder_001.materials.append(mat_material_001)
me_cylinder_001.materials.append(mat_material_002)
me_cylinder_001.materials.append(mat_material_003)
me_cylinder_001.materials.append(mat_material_004)
me_cylinder_001.use_remesh_preserve_volume = False
me_cylinder_001.use_remesh_preserve_attributes = False
me_cylinder_001.use_mirror_vertex_groups = False
me_cylinder_001.update()
arm_armature_000 = bpy.data.armatures.new('Armature.000')  # bones are not reproduced

# ---- objects
ob_rig_001 = bpy.data.objects.new('Rig.001', arm_armature_000)
ob_cylinder = bpy.data.objects.new('Cylinder', me_cylinder_001)

# ---- transforms, parenting, visibility, modifiers, constraints
ob_rig_001.location = (-0.009361, 0.0, 2.395)
ob_rig_001.rotation_euler = (1.571, 0.0, 0.0)
ob_rig_001.scale = (0.3948, 0.3948, 0.3948)
ob_rig_001.display_type = 'SOLID'
ob_rig_001.show_in_front = True
ob_rig_001.lineart.crease_threshold = 0.0
ob_cylinder.parent = ob_rig_001
ob_cylinder.matrix_parent_inverse = Matrix(((2.533, 0.0, 0.0, 0.02371), (0.0, 2.533, 0.0, -0.0), (0.0, 0.0, 2.533, -6.066), (0.0, 0.0, 0.0, 1.0)))
ob_cylinder.location = (0.0, -2.395, 2.469)
ob_cylinder.rotation_euler = (1.571, 0.0, 0.0)
ob_cylinder.scale = (0.7974, 0.7974, 0.7974)
ob_cylinder.lineart.crease_threshold = 0.0
_vg = ob_cylinder.vertex_groups.new(name='Torso')
for _i, _w in zip([0, 1, 2, 3, 4, 31, 32, 35, 36, 37, 38, 39, 40, 45, 59, 60, 61, 62, 63, 66, 67, 68, 69, 70, 125, 197, 202, 262, 263, 264, 265, 266, 267, 268, 269, 270, 271, 272, 273, 274, 275, 276, 277, 278, 279, 280, 281, 282, 283, 284, 285, 286, 287, 288, 289, 290, 291, 293, 295, 296, 297, 298, 299, 300, 302, 303, 382, 383, 384, 385, 386, 387, 388, 425, 426, 429, 430, 431, 432, 433, 434, 435, 436, 442, 462, 463, 464, 465, 466, 467, 468, 471, 472, 473, 474, 475, 530, 531, 595, 596, 603, 607, 608, 688, 689, 690, 691, 692, 693, 694, 695, 696, 697, 698, 699, 700, 701, 702, 703, 704, 705, 706, 707, 708, 709, 710, 711, 712, 713, 714, 715, 716, 717, 718, 719, 720, 721, 722, 723, 724, 725, 727, 729, 730, 731, 732, 733, 734, 735, 736, 738, 739, 740, 741, 743, 744], [0.7514, 0.7734, 0.8138, 0.8375, 0.7719, 0.0205, 0.007578, 0.1076, 0.007985, 0.1346, 0.03373, 0.1391, 0.02816, 0.0007436, 0.1871, 0.2998, 0.4221, 0.5687, 0.2054, 0.0815, 0.1246, 0.07655, 0.01899, 0.1036, 0.03013, 0.01518, 0.01245, 0.04057, 0.1269, 0.1312, 0.03745, 0.06849, 0.04641, 0.04318, 0.07126, 0.7551, 0.7999, 0.7525, 0.7969, 0.8539, 0.8138, 0.7463, 0.7384, 0.7573, 0.8131, 0.8228, 0.8348, 0.7528, 0.7586, 0.8124, 0.7537, 0.7536, 0.8114, 0.8168, 0.8129, 0.8233, 0.1195, 0.03697, 0.7958, 0.7233, 0.03526, 0.0006628, 0.8568, 0.1112, 0.7745, 0.7332, 0.7596, 0.7803, 0.8193, 0.8435, 0.7793, 0.8478, 0.8628, 0.02557, 0.01287, 0.109, 0.005263, 0.005998, 0.1333, 0.03263, 0.1385, 0.02779, 0.1062, 0.0001476, 0.1906, 0.3035, 0.4262, 0.7634, 0.5784, 0.2108, 0.7183, 0.09226, 0.133, 0.08791, 0.02866, 0.1147, 0.8023, 0.03854, 0.00406, 0.003843, 0.02243, 0.003733, 0.01718, 0.03933, 0.1256, 0.1305, 0.03691, 0.06785, 0.04518, 0.04253, 0.0706, 0.7636, 0.8067, 0.7921, 0.762, 0.8017, 0.8546, 0.8594, 0.8198, 0.7539, 0.7458, 0.7635, 0.8186, 0.8237, 0.8408, 0.7593, 0.8602, 0.7668, 0.819, 0.761, 0.8615, 0.826, 0.8085, 0.7627, 0.8129, 0.8227, 0.8251, 0.8142, 0.8141, 0.8239, 0.1194, 0.03745, 0.7943, 0.7236, 0.7643, 0.1081, 0.03587, 0.03549, 0.0007882, 0.001132, 0.7373, 0.8583, 0.8572, 0.1116, 0.7725, 0.7304]): _vg.add([_i], _w, 'REPLACE')
_vg = ob_cylinder.vertex_groups.new(name='Chest')
for _i, _w in zip([0, 1, 2, 3, 4, 5, 6, 7, 8, 9, 12, 13, 14, 15, 16, 17, 31, 32, 33, 34, 35, 36, 37, 38, 39, 40, 41, 42, 43, 44, 45, 46, 47, 48, 49, 50, 125, 126, 127, 128, 189, 190, 191, 192, 193, 194, 195, 196, 197, 198, 199, 200, 201, 202, 203, 204, 207, 208, 209, 210, 211, 212, 213, 214, 215, 216, 262, 263, 264, 265, 266, 267, 268, 269, 270, 271, 272, 273, 274, 275, 276, 277, 278, 279, 280, 281, 282, 283, 284, 285, 286, 287, 288, 289, 290, 291, 292, 293, 294, 295, 297, 298, 299, 300, 301, 302, 304, 305, 306, 307, 308, 309, 310, 311, 312, 313, 314, 315, 316, 317, 318, 319, 320, 321, 322, 323, 324, 325, 326, 327, 328, 329, 330, 331, 332, 333, 334, 335, 336, 337, 338, 339, 340, 341, 342, 343, 344, 345, 346, 382, 383, 384, 385, 386, 387, 388, 389, 390, 391, 392, 393, 394, 395, 398, 399, 400, 401, 402, 403, 404, 405, 406, 425, 426, 427, 428, 429, 430, 431, 432, 433, 434, 435, 436, 437, 438, 439, 440, 441, 442, 443, 444, 445, 446, 447, 448, 449, 531, 532, 533, 534, 535, 538, 595, 596, 597, 598, 599, 600, 601, 602, 603, 604, 605, 606, 607, 608, 609, 610, 614, 615, 616, 617, 618, 619, 621, 622, 623, 625, 626, 627, 688, 689, 690, 691, 692, 693, 694, 695, 696, 697, 698, 699, 700, 701, 702, 703, 704, 705, 706, 707, 708, 709, 710, 711, 712, 713, 714, 715, 716, 717, 718, 719, 720, 721, 722, 723, 724, 725, 726, 727, 728, 729, 731, 732, 733, 734, 735, 736, 737, 739, 740, 741, 742, 743, 745, 746, 747, 748, 749, 750, 751, 752, 753, 754, 755, 756, 757, 758, 759, 760, 761, 762, 763, 764, 765, 766, 767, 768, 769, 770, 771, 772, 773, 774, 775, 776, 777, 778, 779, 780, 781, 782, 783, 784, 785, 786, 787, 788, 789, 790, 791, 792, 793, 794, 795], [0.09209, 0.07986, 0.06119, 0.07209, 0.1001, 0.4458, 0.4913, 0.3809, 0.5309, 0.5826, 0.008288, 0.4885, 0.5867, 0.5347, 0.4586, 0.4238, 0.1257, 0.07546, 0.1637, 0.2937, 0.653, 0.6428, 0.7397, 0.7543, 0.5608, 0.5833, 0.2846, 0.3495, 0.5235, 0.6092, 0.7349, 0.486, 0.6085, 0.5606, 0.4829, 0.4726, 0.02319, 0.2574, 0.1532, 0.2412, 0.001206, 0.08817, 0.1273, 0.09353, 0.1369, 0.1818, 0.1503, 0.05148, 0.01283, 0.1483, 0.1783, 0.1917, 0.0612, 0.1112, 0.1162, 0.2217, 0.3151, 0.17, 0.1911, 0.1873, 0.133, 0.07266, 0.07151, 0.02335, 0.05184, 0.06331, 0.7421, 0.7355, 0.5767, 0.5946, 0.6456, 0.7236, 0.605, 0.6462, 0.1381, 0.1354, 0.09574, 0.1567, 0.08214, 0.1102, 0.08828, 0.1104, 0.09748, 0.07308, 0.1177, 0.0823, 0.1271, 0.1325, 0.1204, 0.09011, 0.09771, 0.1412, 0.09532, 0.1391, 0.1186, 0.7829, 0.6265, 0.7954, 0.7656, 0.1596, 0.7977, 0.7756, 0.08128, 0.791, 0.7066, 0.1806, 0.6118, 0.6031, 0.5929, 0.4777, 0.4305, 0.5588, 0.54, 0.4899, 0.4917, 0.4601, 0.473, 0.6199, 0.626, 0.5869, 0.5847, 0.4742, 0.442, 0.5513, 0.5408, 0.4933, 0.4946, 0.4655, 0.4729, 0.5822, 0.5815, 0.4676, 0.4568, 0.5537, 0.5444, 0.4954, 0.4948, 0.469, 0.4715, 0.5807, 0.5805, 0.4655, 0.4631, 0.5457, 0.5436, 0.4952, 0.494, 0.4709, 0.4715, 0.09127, 0.07901, 0.06002, 0.07023, 0.09904, 0.08983, 0.04771, 0.4685, 0.5194, 0.3901, 0.3592, 0.5567, 0.5926, 0.5666, 0.006601, 0.01087, 0.5114, 0.6182, 0.5972, 0.5527, 0.4891, 0.4367, 0.3982, 0.1366, 0.08273, 0.2278, 0.3134, 0.6591, 0.6424, 0.7006, 0.7457, 0.7599, 0.572, 0.5971, 0.7316, 0.3247, 0.3699, 0.5299, 0.5581, 0.624, 0.7428, 0.5019, 0.6169, 0.5737, 0.4894, 0.4871, 0.6278, 0.4864, 0.03495, 0.2854, 0.1572, 0.2576, 0.003343, 0.004403, 0.0103, 0.09695, 0.1675, 0.1046, 0.1499, 0.1993, 0.1737, 0.0581, 0.02339, 0.2045, 0.1928, 0.2168, 0.06837, 0.1213, 0.1251, 0.2399, 0.3402, 0.161, 0.1901, 0.1891, 0.1849, 0.1127, 0.03621, 0.06972, 0.007298, 0.04097, 0.07511, 0.05972, 0.7479, 0.742, 0.5878, 0.6078, 0.6536, 0.7298, 0.6174, 0.6541, 0.1362, 0.1325, 0.1633, 0.09421, 0.1536, 0.08199, 0.08622, 0.1084, 0.08726, 0.1105, 0.09726, 0.07186, 0.1175, 0.08026, 0.127, 0.05821, 0.1309, 0.1177, 0.08926, 0.07547, 0.1155, 0.1452, 0.0965, 0.1405, 0.09371, 0.1176, 0.1385, 0.1386, 0.1184, 0.7837, 0.6291, 0.7949, 0.7651, 0.1613, 0.191, 0.794, 0.7965, 0.7982, 0.7756, 0.7742, 0.7094, 0.08033, 0.0812, 0.7905, 0.7069, 0.1824, 0.6168, 0.4149, 0.4809, 0.6122, 0.6027, 0.4842, 0.4413, 0.5721, 0.5568, 0.506, 0.5133, 0.4856, 0.4871, 0.6238, 0.6286, 0.4288, 0.478, 0.5976, 0.5956, 0.4821, 0.4534, 0.5652, 0.557, 0.5099, 0.5149, 0.4877, 0.4883, 0.4521, 0.4678, 0.5934, 0.5928, 0.4753, 0.4665, 0.5677, 0.5597, 0.5125, 0.5136, 0.4881, 0.4877, 0.461, 0.4645, 0.592, 0.5919, 0.4753, 0.4735, 0.5606, 0.5587, 0.5131, 0.5121, 0.4893, 0.4895]): _vg.add([_i], _w, 'REPLACE')
_vg = ob_cylinder.vertex_groups.new(name='Upper Arm.L')
for _i, _w in zip([0, 1, 4, 5, 6, 7, 8, 9, 13, 14, 15, 16, 17, 31, 32, 33, 34, 35, 36, 37, 38, 39, 40, 41, 42, 43, 44, 45, 46, 47, 48, 49, 50, 125, 126, 127, 128, 129, 130, 131, 132, 133, 134, 135, 136, 137, 138, 139, 140, 141, 142, 143, 144, 189, 190, 191, 192, 193, 194, 195, 196, 197, 198, 199, 200, 201, 202, 203, 204, 207, 262, 263, 264, 265, 266, 267, 268, 269, 270, 271, 272, 275, 276, 277, 278, 282, 283, 285, 286, 288, 291, 292, 293, 294, 297, 298, 300, 301, 304, 305, 306, 307, 308, 309, 310, 311, 312, 313, 314, 315, 316, 317, 318, 319, 320, 321, 322, 323, 324, 325, 326, 327, 328, 329, 330, 331, 332, 333, 334, 335, 336, 337, 338, 339, 340, 341, 342, 343, 344, 345, 346, 374, 375, 376, 377, 378, 379, 380, 381, 401, 406, 430, 431, 436, 440, 444, 446, 447, 448, 449, 725, 726, 727, 728, 732, 733, 734, 735, 736, 737, 741, 742, 745, 746, 747, 748, 749, 750, 751, 757, 758, 759, 760, 761, 762, 763, 764, 765, 771, 772, 773, 774, 776, 777, 782, 783, 784, 785, 788, 789, 794, 795], [0.03283, 0.0329, 0.004741, 0.05731, 0.0545, 0.02901, 0.04008, 0.02958, 0.123, 0.07912, 0.1097, 0.1013, 0.06101, 0.8255, 0.8842, 0.7491, 0.601, 0.1851, 0.1655, 0.08281, 0.09541, 0.2609, 0.2983, 0.5484, 0.4934, 0.1571, 0.2517, 0.1123, 0.2134, 0.09549, 0.16, 0.1138, 0.1804, 0.9171, 0.5853, 0.7855, 0.6904, 0.9651, 0.98, 0.9796, 0.9679, 0.98, 0.9748, 0.9828, 0.971, 0.9669, 0.9744, 0.99, 0.98, 0.971, 0.9958, 0.9804, 0.9746, 0.9459, 0.8764, 0.8072, 0.8647, 0.8193, 0.7502, 0.7684, 0.9192, 0.9306, 0.7746, 0.7671, 0.7007, 0.9047, 0.8454, 0.8344, 0.6979, 0.4809, 0.1031, 0.09196, 0.2476, 0.281, 0.1788, 0.1172, 0.2642, 0.1775, 0.05959, 0.001018, 0.1041, 0.006438, 0.1156, 0.05272, 0.05569, 0.01588, 0.05272, 0.09588, 0.08905, 0.006931, 0.03148, 0.0577, 0.05002, 0.05449, 0.04204, 0.05061, 0.02503, 0.04994, 0.05731, 0.09909, 0.0898, 0.1081, 0.06793, 0.1527, 0.114, 0.2017, 0.1281, 0.1065, 0.169, 0.06178, 0.05768, 0.1078, 0.1032, 0.1122, 0.07968, 0.1503, 0.1231, 0.188, 0.1384, 0.1196, 0.1641, 0.1108, 0.1104, 0.1012, 0.09425, 0.1404, 0.134, 0.1791, 0.1567, 0.1387, 0.1536, 0.1126, 0.1125, 0.1072, 0.1054, 0.1404, 0.1405, 0.169, 0.1665, 0.1496, 0.1529, 0.9962, 0.9972, 0.9989, 0.999, 0.9975, 0.9971, 0.9979, 0.9986, 0.03869, 0.01687, 0.002172, 0.06349, 0.06667, 0.05642, 0.007718, 0.04932, 0.07472, 0.04809, 0.01044, 0.00475, 0.03345, 0.0196, 0.02403, 0.01804, 0.02616, 0.03353, 0.0392, 0.02888, 0.04263, 0.01127, 0.03717, 0.0174, 0.03278, 0.07313, 0.005182, 0.002019, 0.05023, 0.01015, 0.01128, 0.02612, 0.03281, 0.0461, 0.07212, 0.001222, 0.0005286, 0.04229, 0.01671, 0.007395, 0.06018, 0.06809, 9.97e-05, 0.04357, 0.02998, 0.001816, 0.007153, 0.06471, 0.06649, 0.03267, 0.0297, 0.00106, 0.001675]): _vg.add([_i], _w, 'REPLACE')
_vg = ob_cylinder.vertex_groups.new(name='Lower Arm.L')
for _i, _w in zip([137, 138, 141, 366, 367, 368, 369, 370, 371, 372, 373], [0.01514, 0.0003703, 0.006986, 0.9702, 0.9685, 0.9702, 0.9767, 0.9843, 0.9766, 0.9648, 0.9897]): _vg.add([_i], _w, 'REPLACE')
_vg = ob_cylinder.vertex_groups.new(name='Hand.L')
for _i, _w in zip([145, 146, 147, 148, 149, 150, 151, 152, 153, 154, 155, 156, 157, 158, 159, 160, 161, 162, 163, 164, 165, 166, 167, 169, 170, 171, 172, 173, 178], [0.9365, 0.955, 0.9662, 0.9323, 0.9337, 0.9591, 0.9701, 0.9436, 0.2504, 0.7242, 0.8947, 0.2236, 0.4027, 0.8253, 0.8976, 0.1398, 0.04961, 0.06486, 0.1021, 0.03939, 0.0896, 0.1151, 0.04076, 0.2284, 0.0745, 0.06952, 0.06804, 0.0703, 0.0001381]): _vg.add([_i], _w, 'REPLACE')
_vg = ob_cylinder.vertex_groups.new(name='Fingers01.L')
for _i, _w in zip([145, 146, 148, 149, 152, 153, 154, 155, 156, 157, 158, 159, 160, 161, 162, 163, 164, 165, 166, 167, 168, 169, 170, 171, 172, 173, 174, 175, 176, 177, 178, 179, 180, 181, 182, 183, 184, 185, 186, 188], [0.04189, 0.003842, 0.06031, 0.05343, 0.04046, 0.7159, 0.2499, 0.08798, 0.7527, 0.574, 0.1549, 0.09368, 0.8467, 0.7873, 0.777, 0.7744, 0.8165, 0.7659, 0.7742, 0.8907, 0.8959, 0.6974, 0.7734, 0.7754, 0.7769, 0.7755, 0.189, 0.2176, 0.1801, 0.1358, 0.2235, 0.1524, 0.05845, 0.0746, 0.07794, 0.07568, 0.0227, 0.07415, 0.06776, 0.02733]): _vg.add([_i], _w, 'REPLACE')
_vg = ob_cylinder.vertex_groups.new(name='Fingers02.L')
for _i, _w in zip([153, 161, 162, 163, 164, 165, 166, 167, 168, 169, 170, 171, 172, 173, 174, 175, 176, 177, 178, 179, 180, 181, 182, 183, 184, 185, 186, 187, 188], [0.0124, 0.1624, 0.1575, 0.1227, 0.1385, 0.1437, 0.1099, 0.06369, 0.08627, 0.07245, 0.1514, 0.1544, 0.1544, 0.1536, 0.7988, 0.7662, 0.8001, 0.8551, 0.7513, 0.8389, 0.9399, 0.9204, 0.9167, 0.9175, 0.9608, 0.9187, 0.928, 0.9914, 0.9586]): _vg.add([_i], _w, 'REPLACE')
_vg = ob_cylinder.vertex_groups.new(name='Upper Arm.R')
for _i, _w in zip([47, 49, 50, 291, 292, 293, 294, 297, 298, 300, 301, 304, 305, 307, 308, 314, 315, 316, 319, 320, 326, 329, 330, 336, 339, 340, 382, 383, 389, 390, 391, 393, 394, 400, 401, 402, 403, 404, 405, 406, 425, 426, 427, 428, 429, 430, 431, 432, 433, 434, 435, 436, 437, 438, 439, 440, 441, 442, 443, 444, 445, 446, 447, 448, 449, 531, 532, 533, 534, 535, 536, 537, 538, 539, 540, 541, 542, 543, 544, 545, 546, 547, 548, 549, 550, 595, 596, 597, 598, 599, 600, 601, 602, 603, 604, 605, 606, 607, 608, 609, 610, 614, 688, 689, 690, 691, 692, 693, 694, 695, 696, 699, 703, 704, 705, 706, 710, 712, 714, 718, 720, 725, 726, 727, 728, 732, 733, 734, 735, 736, 737, 741, 742, 745, 746, 747, 748, 749, 750, 751, 752, 753, 754, 755, 756, 757, 758, 759, 760, 761, 762, 763, 764, 765, 766, 767, 768, 769, 770, 771, 772, 773, 774, 775, 776, 777, 778, 779, 780, 781, 782, 783, 784, 785, 786, 787, 788, 789, 790, 791, 792, 793, 794, 795, 827, 828, 829, 830, 831, 832, 833, 834], [0.003325, 0.0399, 0.004571, 0.001454, 0.02639, 0.01461, 0.01814, 0.02074, 0.02265, 0.0074, 0.03019, 0.01291, 0.001056, 0.04076, 0.004, 0.005437, 0.02005, 0.02584, 0.03335, 0.009983, 0.002049, 0.03431, 0.022, 0.001875, 0.02459, 0.02189, 0.02662, 0.02749, 0.03998, 0.03793, 0.01549, 0.024, 0.01874, 0.1087, 0.02928, 0.07132, 0.09877, 0.0781, 0.05118, 0.008182, 0.8108, 0.8723, 0.6503, 0.5753, 0.1762, 0.1636, 0.06145, 0.07792, 0.08898, 0.2504, 0.2836, 0.06353, 0.487, 0.4666, 0.1441, 0.05245, 0.2364, 0.1043, 0.196, 0.08714, 0.1473, 0.1027, 0.06748, 0.03922, 0.1635, 0.906, 0.5442, 0.7776, 0.6695, 0.9602, 0.9765, 0.9739, 0.9625, 0.9763, 0.9688, 0.9801, 0.966, 0.9656, 0.9726, 0.9898, 0.9799, 0.969, 0.9963, 0.9791, 0.9739, 0.9375, 0.8643, 0.7452, 0.847, 0.8022, 0.7264, 0.7337, 0.9083, 0.9208, 0.6879, 0.7483, 0.6637, 0.8931, 0.8318, 0.8197, 0.6736, 0.4448, 0.09632, 0.08667, 0.2371, 0.2671, 0.1694, 0.11, 0.2509, 0.1682, 0.05561, 0.0989, 0.001041, 0.1111, 0.0484, 0.05263, 0.01052, 0.0481, 0.09177, 0.08426, 0.001954, 0.02676, 0.05241, 0.04424, 0.05101, 0.01409, 0.03688, 0.02828, 0.03309, 0.04515, 0.03533, 0.02099, 0.04218, 0.05176, 0.0225, 0.06591, 0.09042, 0.0815, 0.09716, 0.05823, 0.1402, 0.1029, 0.1848, 0.1134, 0.08639, 0.1525, 0.05607, 0.05238, 0.03457, 0.06491, 0.0983, 0.09393, 0.1005, 0.06865, 0.1376, 0.1114, 0.1716, 0.1234, 0.1012, 0.1474, 0.05351, 0.06103, 0.101, 0.1006, 0.09019, 0.08284, 0.1283, 0.1219, 0.163, 0.1411, 0.1211, 0.1369, 0.0578, 0.0595, 0.1027, 0.1026, 0.09512, 0.0932, 0.128, 0.128, 0.1531, 0.1506, 0.1321, 0.1355, 0.9957, 0.9969, 0.9988, 0.9989, 0.997, 0.9966, 0.9977, 0.9984]): _vg.add([_i], _w, 'REPLACE')
_vg = ob_cylinder.vertex_groups.new(name='Lower Arm.R')
for _i, _w in zip([543, 544, 547, 550, 551, 552, 553, 555, 556, 557, 560, 561, 564, 565, 819, 820, 821, 822, 823, 824, 825, 826], [0.01753, 0.004036, 0.01088, 0.001318, 0.004287, 0.1851, 0.4354, 0.05175, 0.06025, 0.544, 0.04793, 0.1481, 0.03919, 0.1516, 0.9694, 0.9642, 0.9674, 0.9766, 0.9872, 0.9795, 0.9609, 0.9925]): _vg.add([_i], _w, 'REPLACE')
_vg = ob_cylinder.vertex_groups.new(name='Hand.R')
for _i, _w in zip([551, 552, 553, 554, 555, 556, 557, 558, 559, 560, 561, 562, 563, 564, 565, 566, 567, 568, 569, 570, 571, 572, 573, 574, 575, 576, 577, 578, 579, 580, 581, 584], [0.9591, 0.7915, 0.556, 0.9733, 0.9223, 0.9322, 0.4425, 0.9743, 0.7492, 0.7736, 0.781, 0.8561, 0.767, 0.864, 0.7658, 0.8723, 0.1468, 0.1335, 0.09198, 0.1101, 0.1628, 0.1421, 0.04793, 0.09169, 0.4053, 0.1511, 0.1433, 0.1489, 0.1477, 0.02342, 0.02033, 0.008601]): _vg.add([_i], _w, 'REPLACE')
_vg = ob_cylinder.vertex_groups.new(name='Fingers01.R')
for _i, _w in zip([559, 560, 561, 562, 563, 564, 565, 566, 567, 568, 569, 570, 571, 572, 573, 574, 575, 576, 577, 578, 579, 580, 581, 582, 583, 584, 585, 586, 587, 588, 589, 591, 592, 594], [0.2026, 0.1524, 0.06255, 0.1207, 0.1936, 0.08095, 0.07727, 0.109, 0.6769, 0.6997, 0.792, 0.7688, 0.7014, 0.7572, 0.8719, 0.8106, 0.5045, 0.696, 0.697, 0.6917, 0.6946, 0.1863, 0.2116, 0.1559, 0.1092, 0.1921, 0.1403, 0.07419, 0.07879, 0.07886, 0.06056, 0.05393, 0.0599, 0.01799]): _vg.add([_i], _w, 'REPLACE')
_vg = ob_cylinder.vertex_groups.new(name='Fingers02.R')
for _i, _w in zip([559, 563, 567, 568, 569, 570, 571, 572, 573, 574, 575, 576, 577, 578, 579, 580, 581, 582, 583, 584, 585, 586, 587, 588, 589, 590, 591, 592, 593, 594], [0.02648, 0.001062, 0.1747, 0.1683, 0.1057, 0.1196, 0.1344, 0.09357, 0.07177, 0.09705, 0.08055, 0.1523, 0.16, 0.1586, 0.1573, 0.7767, 0.753, 0.8253, 0.8749, 0.7771, 0.8483, 0.9167, 0.9073, 0.9093, 0.9328, 0.9787, 0.9386, 0.9343, 0.9843, 0.9618]): _vg.add([_i], _w, 'REPLACE')
_vg = ob_cylinder.vertex_groups.new(name='Neck')
for _i, _w in zip([5, 6, 7, 8, 9, 10, 11, 12, 13, 14, 15, 16, 17, 18, 19, 20, 21, 23, 33, 34, 36, 38, 39, 40, 41, 42, 43, 44, 45, 46, 47, 48, 49, 50, 51, 52, 126, 127, 128, 191, 194, 195, 198, 199, 200, 203, 204, 207, 208, 209, 210, 211, 212, 213, 214, 215, 216, 217, 262, 263, 264, 265, 266, 267, 268, 269, 292, 293, 294, 297, 298, 300, 301, 304, 305, 306, 307, 308, 309, 310, 311, 312, 313, 314, 315, 316, 317, 318, 319, 320, 321, 322, 323, 324, 325, 326, 327, 328, 329, 330, 331, 332, 333, 334, 335, 336, 337, 338, 339, 340, 341, 342, 343, 344, 345, 346, 389, 390, 391, 392, 393, 394, 395, 396, 397, 398, 399, 400, 401, 402, 403, 404, 405, 406, 407, 408, 409, 410, 411, 413, 414, 427, 428, 430, 431, 433, 434, 435, 436, 437, 438, 439, 440, 441, 442, 443, 444, 445, 446, 447, 448, 449, 450, 451, 452, 532, 533, 534, 597, 598, 599, 600, 601, 604, 605, 606, 609, 610, 614, 615, 616, 617, 618, 619, 620, 621, 622, 623, 624, 625, 626, 627, 628, 688, 689, 690, 691, 692, 693, 694, 695, 726, 727, 728, 732, 733, 734, 735, 736, 737, 741, 742, 745, 746, 747, 748, 749, 750, 751, 752, 753, 754, 755, 756, 757, 758, 759, 760, 761, 762, 763, 764, 765, 766, 767, 768, 769, 770, 771, 772, 773, 774, 775, 776, 777, 778, 779, 780, 781, 782, 783, 784, 785, 786, 787, 788, 789, 790, 791, 792, 793, 794, 795], [0.3268, 0.3239, 0.3524, 0.3307, 0.3088, 0.07143, 0.06717, 0.07616, 0.279, 0.2558, 0.2663, 0.2981, 0.3246, 0.03596, 0.01511, 0.04114, 0.007013, 0.00859, 0.06816, 0.07442, 0.1264, 0.083, 0.00262, 0.0635, 0.1346, 0.12, 0.2622, 0.09073, 0.09521, 0.217, 0.2162, 0.2019, 0.2747, 0.2491, 0.03496, 0.05892, 0.1307, 0.01368, 0.02827, 0.0473, 0.04394, 0.06478, 0.05881, 0.01004, 0.08709, 0.001938, 0.05573, 0.1723, 0.5722, 0.4488, 0.4968, 0.6757, 0.8231, 0.1804, 0.1756, 0.182, 0.1784, 0.1477, 0.08566, 0.004395, 0.01295, 0.06461, 0.08864, 0.08807, 0.0678, 0.08666, 0.2293, 0.06929, 0.1056, 0.06892, 0.09758, 0.0004674, 0.16, 0.2498, 0.2183, 0.2375, 0.278, 0.3163, 0.2092, 0.2572, 0.2223, 0.2723, 0.293, 0.2539, 0.234, 0.2301, 0.2248, 0.2311, 0.2779, 0.3062, 0.2169, 0.2479, 0.2293, 0.2627, 0.2834, 0.2562, 0.2262, 0.2271, 0.2843, 0.2927, 0.2233, 0.2357, 0.2341, 0.2498, 0.2715, 0.2622, 0.2259, 0.226, 0.2837, 0.2857, 0.2294, 0.2309, 0.2411, 0.2436, 0.2653, 0.2632, 0.3274, 0.3226, 0.3553, 0.3448, 0.3307, 0.3142, 0.3546, 0.06904, 0.06239, 0.07524, 0.07764, 0.2801, 0.2533, 0.2587, 0.268, 0.2988, 0.3262, 0.3309, 0.03212, 0.008773, 0.03927, 0.04309, 0.004082, 0.007023, 0.01063, 0.0921, 0.07832, 0.1295, 0.1348, 0.08395, 0.003393, 0.06469, 0.001448, 0.1498, 0.1239, 0.2682, 0.2959, 0.09177, 0.09573, 0.2211, 0.2181, 0.2043, 0.2761, 0.2828, 0.2316, 0.2515, 0.0237, 0.02612, 0.05285, 0.1404, 0.02548, 0.03364, 0.06402, 0.006062, 0.002624, 0.05116, 0.07297, 0.08002, 0.01502, 0.09574, 0.01361, 0.05974, 0.1807, 0.6076, 0.4576, 0.379, 0.5152, 0.7332, 0.9698, 0.8969, 0.1799, 0.1652, 0.1144, 0.1769, 0.1788, 0.1768, 0.1339, 0.08684, 0.004467, 0.014, 0.0658, 0.09059, 0.08946, 0.06908, 0.08857, 0.2302, 0.07005, 0.1067, 0.001087, 0.06963, 0.06883, 0.09827, 0.09866, 0.1589, 0.0007605, 0.1605, 0.2524, 0.3225, 0.2851, 0.2203, 0.2399, 0.2792, 0.3176, 0.2116, 0.2591, 0.226, 0.2737, 0.2941, 0.2562, 0.2355, 0.2311, 0.3153, 0.2864, 0.227, 0.2333, 0.2793, 0.3074, 0.2193, 0.2499, 0.2326, 0.2645, 0.2847, 0.2585, 0.3011, 0.2916, 0.2283, 0.2293, 0.2854, 0.2939, 0.2256, 0.2379, 0.2372, 0.2522, 0.2733, 0.2643, 0.2957, 0.2935, 0.228, 0.2282, 0.285, 0.287, 0.2316, 0.2331, 0.2439, 0.2462, 0.2673, 0.2653]): _vg.add([_i], _w, 'REPLACE')
_vg = ob_cylinder.vertex_groups.new(name='Head')
for _i, _w in zip([5, 6, 7, 8, 9, 10, 11, 12, 13, 14, 15, 16, 17, 18, 19, 20, 21, 22, 23, 24, 25, 26, 27, 28, 29, 30, 46, 47, 48, 49, 50, 51, 52, 53, 54, 55, 56, 57, 58, 205, 206, 208, 209, 210, 211, 212, 213, 214, 215, 216, 217, 225, 226, 227, 228, 229, 230, 231, 232, 233, 234, 235, 236, 237, 238, 239, 240, 241, 242, 243, 244, 245, 246, 247, 248, 249, 250, 251, 252, 253, 254, 255, 256, 257, 258, 259, 260, 261, 292, 304, 305, 306, 307, 308, 309, 310, 311, 312, 313, 314, 315, 316, 317, 318, 319, 320, 321, 322, 323, 324, 325, 326, 327, 328, 329, 330, 331, 332, 333, 334, 335, 336, 337, 338, 339, 340, 341, 342, 343, 344, 345, 346, 347, 348, 349, 350, 351, 352, 353, 354, 355, 356, 357, 358, 389, 390, 391, 392, 393, 394, 395, 396, 397, 398, 399, 400, 401, 402, 403, 404, 405, 406, 407, 408, 409, 410, 411, 412, 413, 414, 415, 416, 417, 418, 419, 420, 421, 422, 423, 424, 443, 444, 445, 446, 447, 448, 449, 450, 451, 452, 453, 454, 455, 456, 457, 458, 459, 460, 461, 611, 612, 613, 615, 616, 617, 618, 619, 621, 622, 623, 624, 625, 626, 627, 628, 636, 637, 638, 639, 640, 641, 642, 643, 644, 645, 646, 647, 648, 649, 650, 651, 652, 653, 654, 655, 656, 657, 658, 659, 660, 661, 662, 663, 664, 665, 666, 667, 668, 669, 670, 671, 672, 673, 674, 675, 676, 677, 678, 679, 680, 681, 682, 683, 684, 685, 686, 687, 726, 745, 746, 747, 748, 749, 750, 751, 752, 753, 754, 755, 756, 757, 758, 759, 760, 761, 762, 763, 764, 765, 766, 767, 768, 769, 770, 771, 772, 773, 774, 775, 776, 777, 778, 779, 780, 781, 782, 783, 784, 785, 786, 787, 788, 789, 790, 791, 792, 793, 794, 795, 796, 797, 798, 799, 800, 801, 802, 803, 804, 805, 806, 807, 808, 809, 810, 811], [0.1529, 0.1178, 0.2067, 0.08134, 0.04662, 0.9002, 0.9111, 0.8905, 0.08784, 0.0437, 0.06443, 0.1187, 0.164, 0.94, 0.9568, 0.935, 0.9602, 0.97, 0.9585, 0.9801, 0.987, 0.9924, 0.9956, 0.9973, 0.9963, 0.9978, 0.05104, 0.02927, 0.03528, 0.07358, 0.06034, 0.9509, 0.9264, 0.9949, 0.9929, 0.9935, 0.9951, 0.9967, 0.9956, 0.9807, 0.971, 0.2342, 0.3321, 0.2873, 0.1754, 0.09627, 0.7377, 0.783, 0.7589, 0.7489, 0.832, 0.9789, 0.9757, 0.9904, 0.9937, 0.989, 0.9784, 0.9932, 0.9954, 0.9921, 0.9972, 0.9983, 0.9979, 0.9988, 0.9979, 0.9995, 0.9997, 0.9992, 0.9987, 0.9988, 0.9995, 0.9998, 0.9995, 0.9996, 0.9995, 0.9996, 0.9996, 0.9806, 0.9987, 0.9975, 0.9957, 0.9961, 0.9992, 0.9968, 0.9952, 0.9988, 0.9983, 0.9944, 0.02175, 0.02839, 0.03148, 0.0386, 0.08128, 0.1532, 0.03999, 0.06152, 0.0539, 0.08405, 0.114, 0.06637, 0.02472, 0.022, 0.03858, 0.04146, 0.08479, 0.1361, 0.04637, 0.0594, 0.058, 0.07819, 0.1028, 0.07112, 0.04077, 0.04143, 0.09614, 0.1128, 0.04977, 0.05514, 0.06072, 0.07029, 0.08904, 0.07765, 0.04113, 0.04126, 0.09796, 0.1017, 0.05296, 0.05379, 0.06502, 0.06662, 0.08229, 0.07997, 0.9984, 0.9987, 0.9947, 0.9954, 0.9959, 0.9992, 0.9974, 0.9969, 0.9954, 0.9989, 0.9988, 0.9987, 0.1411, 0.1017, 0.1995, 0.2476, 0.06389, 0.02505, 0.01007, 0.905, 0.9195, 0.8926, 0.8877, 0.07725, 0.01788, 0.0296, 0.05467, 0.1091, 0.1569, 0.2047, 0.9434, 0.9618, 0.9367, 0.9332, 0.9627, 0.974, 0.9598, 0.9568, 0.9836, 0.9884, 0.9885, 0.9933, 0.9962, 0.9976, 0.9977, 0.9969, 0.998, 0.9982, 0.04326, 0.02133, 0.02661, 0.072, 0.07791, 0.01955, 0.05756, 0.9591, 0.9572, 0.936, 0.9956, 0.9947, 0.9958, 0.9951, 0.9959, 0.997, 0.997, 0.9962, 0.9961, 0.9834, 0.9832, 0.9756, 0.2128, 0.3262, 0.4055, 0.2754, 0.143, 0.05596, 0.7408, 0.8031, 0.8782, 0.7722, 0.7355, 0.7556, 0.853, 0.9802, 0.9725, 0.9765, 0.9911, 0.9944, 0.9894, 0.9892, 0.979, 0.9937, 0.996, 0.9924, 0.9922, 0.9976, 0.9985, 0.9986, 0.9981, 0.999, 0.998, 0.9979, 0.9996, 0.9998, 0.9998, 0.9993, 0.9989, 0.9989, 0.9989, 0.9996, 0.9998, 0.9999, 0.9996, 0.9996, 0.9996, 0.9995, 0.9996, 0.9997, 0.9997, 0.9818, 0.9756, 0.9989, 0.9978, 0.9959, 0.9958, 0.9964, 0.9993, 0.9993, 0.9972, 0.9944, 0.9956, 0.999, 0.9986, 0.9946, 0.999, 0.01847, 0.02009, 0.1803, 0.08545, 0.02279, 0.02734, 0.07953, 0.1477, 0.03048, 0.05287, 0.0483, 0.07451, 0.1057, 0.06311, 0.01947, 0.01853, 0.1602, 0.08933, 0.02836, 0.03041, 0.08256, 0.1312, 0.03588, 0.05164, 0.0527, 0.06979, 0.09548, 0.06715, 0.126, 0.1031, 0.03015, 0.03065, 0.0937, 0.1092, 0.0383, 0.04681, 0.05496, 0.06318, 0.08321, 0.07318, 0.113, 0.1079, 0.03047, 0.03058, 0.09476, 0.09825, 0.04349, 0.04489, 0.05865, 0.06008, 0.07688, 0.07479, 0.9987, 0.9989, 0.9949, 0.9956, 0.9991, 0.9992, 0.9962, 0.9992, 0.9977, 0.9954, 0.9973, 0.9947, 0.9957, 0.999, 0.9991, 0.9989]): _vg.add([_i], _w, 'REPLACE')
_vg = ob_cylinder.vertex_groups.new(name='Upper Leg.L')
for _i, _w in zip([0, 1, 2, 3, 4, 59, 60, 61, 62, 63, 64, 65, 66, 67, 68, 69, 70, 71, 72, 73, 74, 75, 76, 77, 78, 79, 80, 81, 82, 83, 84, 92, 93, 95, 97, 270, 271, 272, 274, 275, 276, 277, 278, 279, 280, 281, 282, 283, 284, 285, 286, 288, 290, 296, 299, 303, 387, 388, 463, 464, 465, 466, 468, 530, 711, 730, 738, 739, 744], [0.1072, 0.09186, 0.08063, 0.06396, 0.09193, 0.7828, 0.6471, 0.5013, 0.3811, 0.7701, 0.9786, 0.9841, 0.9055, 0.8612, 0.9152, 0.9611, 0.8834, 0.9998, 0.9999, 0.9989, 0.9979, 0.9988, 0.9994, 0.9982, 0.9856, 0.9943, 0.9626, 0.9487, 0.9562, 0.97, 0.9527, 0.02741, 0.01309, 0.01629, 0.03206, 0.02414, 0.001841, 0.03013, 0.01396, 0.01039, 0.02642, 0.09071, 0.0764, 0.06907, 0.005065, 0.05496, 0.07844, 0.04318, 0.0138, 0.04711, 0.05212, 0.03236, 0.001244, 0.1677, 0.007699, 0.1472, 0.00311, 0.02051, 0.006323, 0.05805, 0.1128, 0.02818, 0.1363, 0.09886, 0.01174, 0.0981, 0.1252, 0.0021, 0.1088]): _vg.add([_i], _w, 'REPLACE')
_vg = ob_cylinder.vertex_groups.new(name='Upper Leg.L.001')
for _i, _w in zip([80, 81, 82, 83, 84, 85, 86, 87, 88, 89, 90, 91, 92, 93, 94, 95, 96, 97, 98, 99, 100, 101, 102, 103, 104, 105, 106, 107, 108, 109, 110, 111, 112, 218, 219, 220, 221, 222, 223, 224, 359, 360, 361, 362, 363, 364, 365], [0.02482, 0.05129, 0.03748, 0.01006, 0.04464, 0.9978, 0.9996, 0.9982, 0.9951, 0.995, 0.9958, 0.9958, 0.9613, 0.9684, 0.977, 0.9668, 0.9941, 0.9589, 0.9867, 0.1664, 0.4877, 0.4873, 0.1307, 0.008611, 0.1078, 0.1918, 0.1737, 0.4392, 0.4408, 0.05926, 0.001243, 0.04551, 0.2163, 0.9039, 0.9186, 0.9416, 0.9155, 0.9043, 0.9892, 0.9674, 0.9992, 0.9998, 0.999, 0.9975, 0.9977, 0.9984, 0.998]): _vg.add([_i], _w, 'REPLACE')
_vg = ob_cylinder.vertex_groups.new(name='Upper Leg.L.002')
for _i, _w in zip([99, 100, 101, 102, 103, 104, 105, 106, 107, 108, 109, 110, 111, 112, 113, 114, 115, 116, 117, 118, 119, 120, 121, 122, 123, 124, 218, 219, 220, 221, 222, 224], [0.8336, 0.5123, 0.5127, 0.8693, 0.9707, 0.8922, 0.8082, 0.8263, 0.5608, 0.5592, 0.9407, 0.9744, 0.9522, 0.7837, 0.9891, 0.9999, 0.9946, 0.993, 0.9986, 0.9962, 0.9986, 1.0, 0.9997, 0.999, 0.9998, 0.9995, 0.09606, 0.0814, 0.05842, 0.0845, 0.0957, 0.01528]): _vg.add([_i], _w, 'REPLACE')
_vg = ob_cylinder.vertex_groups.new(name='Upper Leg.R')
for _i, _w in zip([60, 61, 62, 296, 303, 382, 383, 384, 385, 386, 388, 462, 463, 464, 465, 466, 467, 468, 469, 470, 471, 472, 473, 474, 475, 476, 477, 478, 479, 480, 481, 482, 483, 484, 485, 486, 487, 488, 489, 497, 498, 500, 502, 530, 696, 699, 701, 703, 704, 705, 706, 707, 708, 709, 710, 711, 712, 713, 714, 718, 720, 730, 738, 740, 744], [0.005123, 0.05693, 0.02418, 0.09507, 0.1048, 0.1031, 0.08854, 0.07783, 0.06071, 0.08798, 0.01867, 0.7796, 0.6434, 0.4965, 0.11, 0.37, 0.7645, 0.1346, 0.9779, 0.9816, 0.8929, 0.8505, 0.9036, 0.9561, 0.8702, 0.9998, 0.9999, 0.9982, 0.9972, 0.9983, 0.9993, 0.9975, 0.9867, 0.9928, 0.9511, 0.9385, 0.9482, 0.9668, 0.9412, 0.04671, 0.03329, 0.02679, 0.0478, 0.09724, 0.01902, 0.02477, 0.01078, 0.006872, 0.02203, 0.08686, 0.07339, 0.0665, 0.00205, 0.05198, 0.07477, 0.01002, 0.0375, 0.009493, 0.04224, 0.04828, 0.02835, 0.1643, 0.1225, 0.004648, 0.1457]): _vg.add([_i], _w, 'REPLACE')
_vg = ob_cylinder.vertex_groups.new(name='Upper Leg.R.001')
for _i, _w in zip([485, 486, 487, 488, 489, 490, 491, 492, 493, 494, 495, 496, 497, 498, 499, 500, 501, 502, 503, 504, 505, 506, 507, 508, 509, 510, 511, 512, 513, 514, 515, 516, 517, 629, 630, 631, 632, 633, 634, 635, 812, 813, 814, 815, 816, 817, 818], [0.04766, 0.06145, 0.05179, 0.01636, 0.05872, 0.998, 0.9999, 0.9964, 0.9931, 0.9936, 0.9952, 0.9936, 0.9516, 0.9583, 0.9766, 0.9616, 0.9941, 0.951, 0.9898, 0.1119, 0.489, 0.478, 0.1701, 0.0767, 0.06715, 0.2201, 0.152, 0.4453, 0.406, 0.07875, 0.003904, 0.00983, 0.1614, 0.8825, 0.8925, 0.9452, 0.9118, 0.8907, 0.9991, 0.9401, 0.9994, 0.9998, 0.998, 0.9963, 0.9969, 0.9982, 0.9967]): _vg.add([_i], _w, 'REPLACE')
_vg = ob_cylinder.vertex_groups.new(name='Upper Leg.R.002')
for _i, _w in zip([504, 505, 506, 507, 508, 509, 510, 511, 512, 513, 514, 515, 516, 517, 518, 519, 520, 521, 522, 523, 524, 525, 526, 527, 528, 529, 629, 630, 631, 632, 633, 635], [0.8881, 0.511, 0.522, 0.8299, 0.9233, 0.9328, 0.7799, 0.848, 0.5547, 0.594, 0.9212, 0.973, 0.9701, 0.8386, 0.9817, 0.9972, 0.9974, 0.9884, 0.9975, 0.9979, 0.997, 0.9998, 0.9999, 0.9977, 0.9994, 0.9996, 0.1175, 0.1075, 0.05483, 0.08814, 0.1092, 0.0599]): _vg.add([_i], _w, 'REPLACE')
_m = ob_cylinder.modifiers.new('Armature', 'ARMATURE')
_m.object = ob_rig_001

# ---- collection membership
col_collection_1.objects.link(ob_rig_001)
col_collection_1.objects.link(ob_cylinder)

# ---- scene / render settings (as saved in the file)
scene.frame_start = 1; scene.frame_end = 40; scene.frame_set(40)
scene.render.engine = 'CYCLES'
scene.render.resolution_percentage = 50
scene.render.fps = 40
scene.render.dither_intensity = 0.0
scene.cycles.use_denoising = False
scene.cycles.samples = 25
scene.cycles.sampling_pattern = 'TABULATED_SOBOL'
scene.cycles.light_sampling_threshold = 0.0
scene.cycles.use_adaptive_sampling = False
scene.cycles.use_light_tree = False
scene.cycles.blur_glossy = 0.0
scene.cycles.pixel_filter_type = 'GAUSSIAN'
scene.cycles.sample_clamp_indirect = 0.0
scene.view_settings.view_transform = 'Standard'
bpy.context.view_layer.update()

# ---- added for rendering (the .blend has no active camera): camera
cam_auto = bpy.data.cameras.new('AutoCamera')
cam_auto.lens = 50.0
cam_auto.sensor_width = 36.0
cam_auto.clip_end = 1000.0
ob_auto_camera = bpy.data.objects.new('AutoCamera', cam_auto)
scene.collection.objects.link(ob_auto_camera)
ob_auto_camera.location = (5.64243, -6.87095, 7.15085)
ob_auto_camera.rotation_euler = (1.09748, -7.21219e-08, 0.694738)
scene.camera = ob_auto_camera
bpy.context.view_layer.update()
